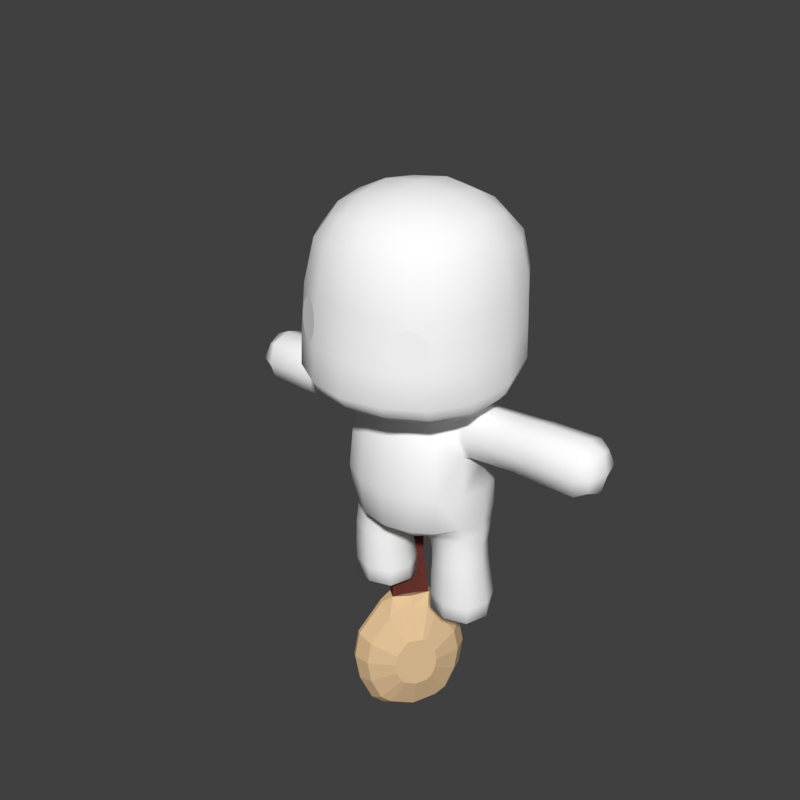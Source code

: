 # Source: townsfolk-3.blend  (saved by Blender 2.79.0; exported with 4.5.12 LTS)
import bpy
from mathutils import Matrix  # noqa: F401  (used for matrix-valued properties, if any)

bpy.ops.wm.read_factory_settings(use_empty=True)
scene = bpy.context.scene
scene.name = 'Scene'

# ---- collections
col_collection_1 = bpy.data.collections.new('Collection 1'); scene.collection.children.link(col_collection_1)

# ---- materials (node trees are filled in below, after node groups)
mat_material_008 = bpy.data.materials.new('Material.008')
mat_material_008.alpha_threshold = 0.0
mat_material_008.use_transparent_shadow = False
mat_material_008.diffuse_color = (0.8, 0.1672, 0.1963, 1.0)
mat_material_008.roughness = 0.5
mat_material_002 = bpy.data.materials.new('Material.002')
mat_material_002.alpha_threshold = 0.0
mat_material_002.use_transparent_shadow = False
mat_material_002.diffuse_color = (0.009883, 0.009195, 0.002366, 1.0)
mat_material_002.roughness = 0.5
mat_material_004 = bpy.data.materials.new('Material.004')
mat_material_004.alpha_threshold = 0.0
mat_material_004.use_transparent_shadow = False
mat_material_004.diffuse_color = (0.1376, 0.03612, 0.02969, 1.0)
mat_material_004.roughness = 0.5
mat_material_007 = bpy.data.materials.new('Material.007')
mat_material_007.alpha_threshold = 0.0
mat_material_007.use_transparent_shadow = False
mat_material_007.diffuse_color = (0.8, 0.5584, 0.3201, 1.0)
mat_material_007.roughness = 0.5
mat_material_006 = bpy.data.materials.new('Material.006')
mat_material_006.alpha_threshold = 0.0
mat_material_006.use_transparent_shadow = False
mat_material_006.diffuse_color = (0.3757, 0.3757, 0.3757, 1.0)
mat_material_006.roughness = 0.5
mat_cutematerial = bpy.data.materials.new('CuteMaterial')
mat_cutematerial.alpha_threshold = 0.0
mat_cutematerial.use_transparent_shadow = False
mat_cutematerial.diffuse_color = (1.0, 1.0, 1.0, 1.0)
mat_cutematerial.roughness = 0.5
mat_cutematerial.specular_intensity = 0.2385
mat_cutematerial.line_color = (0.0, 0.0, 0.0, 1.0)

# ---- material node trees

# ---- world
world_world = bpy.data.worlds.new('World'); scene.world = world_world
world_world.color = (0.05088, 0.05088, 0.05088)
world_world.use_sun_shadow = False
world_world.sun_shadow_jitter_overblur = 0.0
world_world.cycles.sampling_method = 'MANUAL'
world_world.light_settings.ao_factor = 0.2844

# ---- meshes
me_plane_002 = bpy.data.meshes.new('Plane.002')
me_plane_002.from_pydata([(-0.5571, 0.4596, 3.667), (0.6422, 0.4596, 3.667), (-0.5869, 3.666, 3.667), (0.672, 3.666, 3.667), (-0.9575, 2.03, 3.667), (1.043, 2.03, 3.667), (0.04254, 4.335, 3.852), (0.04254, 2.03, 3.852), (-0.7779, 1.131, 3.667), (0.3424, -0.4503, 3.667), (0.9562, 2.848, 3.667), (-0.2722, 3.993, 3.852), (-0.8712, 2.848, 3.667), (-0.2573, -0.4503, 3.667), (0.863, 1.131, 3.667), (0.3573, 3.993, 3.852), (0.04254, 2.848, 3.852), (0.04254, 1.212, 3.852), (-0.4575, 2.03, 3.852), (0.5425, 2.03, 3.852), (0.4527, 1.131, 3.852), (-0.3677, 1.131, 3.852), (-0.4143, 2.848, 3.852), (0.4994, 2.848, 3.852), (-0.1074, -0.4503, 3.852), (0.1925, -0.4503, 3.852), (0.04254, 0.381, 3.852), (0.3976, 0.3402, 3.852), (0.2476, 1.172, 3.852), (-0.3125, 0.3402, 3.852), (-0.1626, 1.172, 3.852), (-0.135, 0.3606, 3.852), (0.22, 0.3606, 3.852), (-0.03242, -0.4503, 3.852), (0.1175, -0.4503, 3.852), (-0.1212, -0.04486, 3.852), (-0.04622, 0.3708, 3.852), (0.2063, -0.04486, 3.852), (0.1313, 0.3708, 3.852), (0.1244, -0.03976, 3.852), (-0.03932, -0.03976, 3.852), (0.04254, -1.662, 3.852), (-0.03242, -1.662, 3.852), (0.1175, -1.662, 3.852), (-0.01271, -0.4487, 3.884), (0.04254, -0.4487, 3.884), (0.04254, -0.1423, 3.884), (0.04254, 0.1641, 3.884), (0.108, 0.1566, 3.884), (0.09779, -0.4487, 3.884), (-0.02289, 0.1566, 3.884), (0.1029, -0.146, 3.884), (-0.0178, -0.146, 3.884), (-0.01271, -1.342, 3.884), (0.04254, -1.342, 3.884), (0.09779, -1.342, 3.884), (2.038, 5.225, -1.52), (0.9684, 3.17, -4.768), (-0.2793, -0.4736, -5.805), (-1.121, -4.003, -4.147), (-1.163, -5.765, -0.5683), (-0.3855, -4.937, 3.256), (-0.1666, -1.884, 4.616), (0.9452, 1.933, 4.286), (2.43, 4.728, 2.419), (0.5669, 1.984, -2.973), (1.238, 3.274, -0.9345), (-0.2163, -0.3032, -3.625), (-0.7447, -2.519, -2.583), (-0.7711, -3.625, -0.3372), (-0.283, -3.105, 2.063), (0.4911, -1.201, 3.495), (1.189, 1.194, 3.287), (1.484, 2.962, 1.538), (-0.7877, 2.395, -2.787), (-0.1162, 3.685, -0.7481), (-1.571, 0.1075, -3.438), (-2.099, -2.108, -2.397), (-2.126, -3.214, -0.1507), (-1.638, -2.694, 2.25), (-0.8636, -0.7908, 3.681), (-0.1656, 1.605, 3.474), (0.1295, 3.373, 1.724), (-1.132, 2.276, -2.442), (-0.5285, 3.435, -0.6101), (-1.836, 0.2202, -3.028), (-2.311, -1.771, -2.092), (-2.334, -2.765, -0.07331), (-1.896, -2.298, 2.084), (-1.2, -0.587, 3.37), (-0.573, 1.566, 3.184), (-0.3077, 3.155, 1.612), (-1.05, 1.633, -1.632), (-0.6351, 2.431, -0.3708), (-1.535, 0.2185, -2.034), (-1.862, -1.151, -1.391), (-1.878, -1.836, -0.001422), (-1.576, -1.514, 1.483), (-1.097, -0.337, 2.368), (-0.6657, 1.145, 2.24), (-0.4832, 2.238, 1.158), (0.231, -3.421, 4.396), (0.3893, 0.02454, 4.451), (2.194, 3.32, 3.812), (0.1041, -2.153, 2.779), (0.8401, -0.003511, 3.391), (1.337, 2.078, 2.413), (-0.3343, -4.021, 2.659), (1.957, 3.845, 1.978), (0.6693, -1.553, 4.515), (1.574, 1.553, 4.246), (1.766, 2.699, 3.112), (1.122, 0.0001256, 4.381), (0.1675, -2.787, 3.587)], [], [(23, 10, 3, 15), (22, 16, 6, 11), (21, 30, 17, 7, 18), (20, 14, 5, 19), (17, 28, 20, 19, 7), (32, 27, 20, 28), (9, 1, 14, 20, 27), (8, 21, 18, 4), (0, 13, 29, 21, 8), (31, 36, 26, 17, 30), (12, 22, 11, 2), (4, 18, 22, 12), (18, 7, 16, 22), (16, 23, 15, 6), (7, 19, 23, 16), (19, 5, 10, 23), (29, 31, 30, 21), (13, 24, 35, 31, 29), (38, 26, 47, 48), (26, 38, 32, 28, 17), (39, 37, 32, 38), (25, 9, 27, 32, 37), (34, 39, 51, 49), (36, 40, 52, 50), (34, 25, 37, 39), (35, 40, 36, 31), (24, 33, 40, 35), (26, 36, 50, 47), (39, 38, 48, 51), (43, 34, 49, 55), (52, 46, 47, 50), (46, 51, 48, 47), (45, 49, 51, 46), (44, 45, 46, 52), (49, 45, 54, 55), (45, 44, 53, 54), (42, 41, 54, 53), (40, 33, 44, 52), (33, 42, 53, 44), (41, 43, 55, 54), (57, 56, 64, 103, 63, 102, 62, 101, 61, 60, 59, 58), (70, 104, 71, 80, 79), (60, 61, 107, 70, 69), (57, 58, 67, 65), (64, 56, 66, 73, 108), (113, 109, 71, 104), (58, 59, 68, 67), (112, 110, 72, 105), (59, 60, 69, 68), (56, 57, 65, 66), (111, 108, 73, 106), (78, 79, 88, 87), (67, 68, 77, 76), (71, 105, 72, 81, 80), (68, 69, 78, 77), (66, 65, 74, 75), (72, 106, 73, 82, 81), (69, 70, 79, 78), (65, 67, 76, 74), (73, 66, 75, 82), (86, 87, 96, 95), (74, 76, 85, 83), (82, 75, 84, 91), (79, 80, 89, 88), (76, 77, 86, 85), (80, 81, 90, 89), (77, 78, 87, 86), (75, 74, 83, 84), (81, 82, 91, 90), (92, 94, 95, 96, 97, 98, 99, 100, 93), (84, 83, 92, 93), (90, 91, 100, 99), (87, 88, 97, 96), (83, 85, 94, 92), (91, 84, 93, 100), (88, 89, 98, 97), (85, 86, 95, 94), (89, 90, 99, 98), (110, 111, 106, 72), (63, 103, 111, 110), (103, 64, 108, 111), (109, 112, 105, 71), (62, 102, 112, 109), (102, 63, 110, 112), (107, 113, 104, 70), (61, 101, 113, 107), (101, 62, 109, 113)])
me_plane_002.polygons.foreach_set('material_index', [0, 0, 0, 0, 0, 0, 0, 0, 0, 0, 0, 0, 0, 0, 0, 0, 0, 0, 0, 0, 0, 0, 0, 0, 0, 0, 0, 0, 0, 0, 0, 0, 0, 0, 0, 0, 0, 0, 0, 0, 1, 1, 1, 1, 1, 1, 1, 1, 1, 1, 1, 1, 1, 1, 1, 1, 1, 1, 1, 1, 1, 1, 1, 1, 1, 1, 1, 1, 1, 1, 1, 1, 1, 1, 1, 1, 1, 1, 1, 1, 1, 1, 1, 1, 1, 1, 1])
me_plane_002.materials.append(mat_material_008)
me_plane_002.materials.append(mat_material_002)
me_plane_002.use_remesh_preserve_volume = False
me_plane_002.use_remesh_preserve_attributes = False
me_plane_002.use_mirror_vertex_groups = False
me_plane_002.update()
me_cube_002 = bpy.data.meshes.new('Cube.002')
me_cube_002.from_pydata([(-1.0, -1.0, -1.0), (-1.0, -1.0, 1.0), (-1.0, 1.0, -1.0), (-1.0, 1.0, 1.0), (1.0, -1.0, -1.0), (1.0, -1.0, 1.0), (1.0, 1.0, -1.0), (1.0, 1.0, 1.0), (3.287, 3.405, -3.923), (63.48, 2.75, -3.923), (3.287, -3.245, -3.923), (63.48, -2.589, -3.923), (-6.069, 0.08042, -3.923), (33.38, 4.734, -3.923), (20.94, 0.08042, -29.4), (33.38, -4.573, -3.923), (22.57, -0.7894, -29.4), (-1.718, 2.407, -3.923), (48.43, 4.329, -3.923), (66.91, -2.246, -3.923), (18.33, -4.234, -3.923), (-1.718, -2.246, -3.923), (18.33, 4.395, -3.923), (66.91, 2.407, -3.923), (48.43, -4.168, -3.923), (24.44, -1.163, -29.4), (30.07, -1.533, -29.4), (46.94, -0.9177, -29.4), (48.23, -0.7894, -29.4), (46.94, 1.079, -29.4), (41.32, 1.669, -29.4), (24.44, 1.324, -29.4), (22.57, 0.9503, -29.4), (71.97, 0.08042, -12.07), (71.97, -1.436, -9.563), (71.97, 1.597, -9.563), (-1.718, 2.407, 0.2032), (95.54, -1.109, -5.378), (95.54, 1.27, -5.378), (114.5, 0.08042, -3.786), (114.5, -1.109, -3.786), (114.5, 1.27, -3.786), (4.827, 2.014, -17.27), (8.987, 2.844, -17.27), (46.51, 3.612, -17.27), (59.02, 2.3, -17.27), (61.88, -1.854, -17.27), (59.02, -2.139, -17.27), (21.5, -3.506, -17.27), (8.987, -2.684, -17.27), (4.827, -1.854, -17.27), (1.21, 0.08042, -17.27), (21.5, 3.667, -17.27), (34.0, 3.948, -17.27), (61.88, 2.014, -17.27), (46.51, -3.451, -17.27), (34.0, -3.788, -17.27), (66.08, 1.341, -17.27), (66.08, 0.08042, -17.27), (66.08, -1.18, -17.27), (30.07, 1.694, -29.4), (35.69, 1.82, -29.4), (48.23, 0.9503, -29.4), (46.94, 0.08042, -29.4), (41.32, -1.508, -29.4), (35.69, -1.659, -29.4), (35.69, -0.7894, -29.4), (35.69, 0.9503, -29.4), (35.69, 0.08042, -29.4), (30.07, 0.08042, -29.4), (41.32, 0.08042, -29.4), (41.32, 0.9503, -29.4), (30.07, 0.9503, -29.4), (30.07, -0.7894, -29.4), (41.32, -0.7894, -29.4), (50.12, 0.6474, -29.4), (50.12, 0.08042, -29.4), (50.12, -0.4865, -29.4), (71.97, 1.597, 0.512), (71.97, 0.08042, 0.512), (71.97, -1.436, 0.512), (95.54, 1.27, -1.899), (95.54, 0.08042, -1.899), (95.54, -1.109, -1.899), (116.0, 1.27, -1.49), (116.0, 0.08042, -1.49), (116.0, -1.109, -1.49), (3.287, 3.405, 0.2032), (48.43, 4.329, 0.2032), (63.48, 2.75, 0.2032), (66.91, -2.246, 0.2032), (63.48, -2.589, 0.2032), (18.33, -4.234, 0.2032), (3.287, -3.245, 0.2032), (-1.718, -2.246, 0.2032), (-6.069, 0.08042, 0.2032), (18.33, 4.395, 0.2032), (33.38, 4.734, 0.2032), (48.43, -4.168, 0.2032), (33.38, -4.573, 0.2032), (66.91, 2.407, 0.2032), (71.97, 1.597, 0.2032), (71.97, 0.08042, 0.2032), (71.97, -1.436, 0.2032), (30.38, 0.8379, -0.5543), (32.01, 1.163, -0.5543), (46.71, 1.464, -0.5543), (51.61, 0.9496, -0.5543), (52.73, -0.6771, -0.5543), (51.61, -0.7888, -0.5543), (36.91, -1.324, -0.5543), (32.01, -1.002, -0.5543), (30.38, -0.6771, -0.5543), (28.97, 0.08042, -0.5543), (36.91, 1.485, -0.5543), (41.81, 1.595, -0.5543), (46.71, -1.303, -0.5543), (41.81, -1.435, -0.5543), (52.73, 0.8379, -0.5543), (54.37, 0.5742, -0.5543), (54.37, 0.08042, -0.5543), (54.37, -0.4133, -0.5543), (30.38, 0.8379, -3.902), (32.01, 1.163, -3.902), (46.71, 1.464, -3.902), (51.61, 0.9496, -3.902), (52.73, -0.6771, -3.902), (51.61, -0.7888, -3.902), (36.91, -1.324, -3.902), (32.01, -1.002, -3.902), (30.38, -0.6771, -3.902), (28.97, 0.08042, -3.902), (36.91, 1.485, -3.902), (41.81, 1.595, -3.902), (46.71, -1.303, -3.902), (41.81, -1.435, -3.902), (52.73, 0.8379, -3.902), (54.37, 0.5742, -3.902), (54.37, 0.08042, -3.902), (54.37, -0.4133, -3.902), (131.2, 0.08042, -30.59), (129.6, 0.08042, -32.88), (129.6, 1.27, -32.88), (129.6, -1.109, -32.88), (131.2, -1.109, -30.59), (131.2, 1.27, -30.59), (119.9, -1.109, 4.277), (131.7, -1.109, -29.81), (119.9, 1.27, 4.277), (119.9, 0.08042, 4.277), (131.7, 1.27, -29.81), (131.7, 0.08042, -29.81), (56.97, 0.08042, -9.802), (21.73, 1.352, -17.68), (24.47, 1.897, -17.68), (49.13, 2.402, -17.68), (57.36, 1.539, -17.68), (59.23, -1.191, -17.68), (57.36, -1.378, -17.68), (32.69, -2.277, -17.68), (24.47, -1.737, -17.68), (21.73, -1.191, -17.68), (19.35, 0.08042, -17.68), (32.69, 2.438, -17.68), (40.91, 2.623, -17.68), (49.13, -2.241, -17.68), (40.91, -2.462, -17.68), (59.23, 1.352, -17.68), (62.0, 0.9091, -17.68), (62.0, 0.08042, -17.68), (62.0, -0.7482, -17.68), (119.4, -1.126, -3.607), (119.4, -1.747, -3.607), (121.0, -1.126, -4.884), (121.0, -1.747, -4.884), (121.4, -1.126, -7.755), (121.4, -1.747, -7.755), (120.3, -1.126, -10.06), (120.3, -1.747, -10.06), (118.6, -1.126, -10.06), (118.6, -1.747, -10.06), (117.5, -1.126, -7.755), (117.5, -1.747, -7.755), (117.9, -1.126, -4.884), (117.9, -1.747, -4.884), (125.9, -1.082, -18.02), (125.9, -1.546, -18.02), (127.0, -1.082, -18.98), (127.0, -1.546, -18.98), (127.3, -1.082, -21.12), (127.3, -1.546, -21.12), (126.5, -1.082, -22.84), (126.5, -1.546, -22.84), (125.2, -1.082, -22.84), (125.2, -1.546, -22.84), (124.4, -1.082, -21.12), (124.4, -1.546, -21.12), (124.7, -1.082, -18.98), (124.7, -1.546, -18.98), (125.9, 1.771, -18.02), (125.9, 1.307, -18.02), (127.0, 1.771, -18.98), (127.0, 1.307, -18.98), (127.3, 1.771, -21.12), (127.3, 1.307, -21.12), (126.5, 1.771, -22.84), (126.5, 1.307, -22.84), (125.2, 1.771, -22.84), (125.2, 1.307, -22.84), (124.4, 1.771, -21.12), (124.4, 1.307, -21.12), (124.7, 1.771, -18.98), (124.7, 1.307, -18.98), (119.4, 1.849, -3.607), (119.4, 1.228, -3.607), (121.0, 1.849, -4.884), (121.0, 1.228, -4.884), (121.4, 1.849, -7.755), (121.4, 1.228, -7.755), (120.3, 1.849, -10.06), (120.3, 1.228, -10.06), (118.6, 1.849, -10.06), (118.6, 1.228, -10.06), (117.5, 1.849, -7.755), (117.5, 1.228, -7.755), (117.9, 1.849, -4.884), (117.9, 1.228, -4.884)], [], [(0, 1, 3, 2), (2, 3, 7, 6), (6, 7, 5, 4), (4, 5, 1, 0), (2, 6, 4, 0), (7, 3, 1, 5), (9, 23, 54, 45), (20, 10, 49, 48), (35, 33, 58, 57), (8, 22, 52, 43), (19, 11, 47, 46), (10, 21, 50, 49), (18, 9, 45, 44), (15, 20, 48, 56), (17, 8, 43, 42), (24, 15, 56, 55), (23, 35, 57, 54), (34, 19, 46, 59), (13, 18, 44, 53), (22, 13, 53, 52), (12, 17, 42, 51), (11, 24, 55, 47), (21, 12, 51, 50), (33, 34, 59, 58), (38, 81, 84, 41), (35, 78, 81, 38), (33, 79, 78, 35), (41, 84, 145, 142), (42, 43, 31, 32), (55, 56, 65, 64), (54, 57, 75, 62), (59, 46, 28, 77), (53, 44, 30, 61), (52, 53, 61, 60), (51, 42, 32, 14), (47, 55, 64, 27), (50, 51, 14, 16), (58, 59, 77, 76), (45, 54, 62, 29), (48, 49, 25, 26), (57, 58, 76, 75), (43, 52, 60, 31), (46, 47, 27, 28), (49, 50, 16, 25), (44, 45, 29, 30), (56, 48, 26, 65), (74, 28, 27, 64), (73, 66, 65, 26), (72, 67, 68, 69), (71, 62, 63, 70), (67, 71, 70, 68), (61, 30, 71, 67), (30, 29, 62, 71), (32, 72, 69, 14), (31, 60, 72, 32), (60, 61, 67, 72), (16, 73, 26, 25), (14, 69, 73, 16), (69, 68, 66, 73), (66, 74, 64, 65), (68, 70, 74, 66), (70, 63, 28, 74), (28, 63, 76, 77), (63, 62, 75, 76), (34, 33, 102, 103), (80, 83, 82, 79), (79, 82, 81, 78), (83, 86, 85, 82), (82, 85, 84, 81), (34, 80, 79, 33), (86, 144, 147, 146), (37, 83, 80, 34), (40, 86, 83, 37), (89, 88, 106, 107), (12, 21, 94, 95), (24, 11, 91, 98), (17, 12, 95, 36), (13, 22, 96, 97), (18, 13, 97, 88), (19, 34, 103, 90), (35, 23, 100, 101), (15, 24, 98, 99), (8, 17, 36, 87), (20, 15, 99, 92), (9, 18, 88, 89), (21, 10, 93, 94), (11, 19, 90, 91), (22, 8, 87, 96), (33, 35, 101, 102), (10, 20, 92, 93), (23, 9, 89, 100), (109, 108, 126, 127), (90, 103, 121, 108), (92, 99, 117, 110), (91, 90, 108, 109), (101, 100, 118, 119), (94, 93, 111, 112), (93, 92, 110, 111), (96, 87, 105, 114), (95, 94, 112, 113), (100, 89, 107, 118), (97, 96, 114, 115), (98, 91, 109, 116), (99, 98, 116, 117), (102, 101, 119, 120), (36, 95, 113, 104), (87, 36, 104, 105), (103, 102, 120, 121), (88, 97, 115, 106), (129, 128, 159, 160), (119, 118, 136, 137), (112, 111, 129, 130), (111, 110, 128, 129), (114, 105, 123, 132), (113, 112, 130, 131), (118, 107, 125, 136), (115, 114, 132, 133), (116, 109, 127, 134), (117, 116, 134, 135), (120, 119, 137, 138), (104, 113, 131, 122), (105, 104, 122, 123), (121, 120, 138, 139), (106, 115, 133, 124), (107, 106, 124, 125), (108, 121, 139, 126), (110, 117, 135, 128), (141, 140, 144, 143), (142, 145, 140, 141), (86, 40, 143, 144), (39, 41, 142, 141), (144, 140, 151, 147), (40, 39, 141, 143), (149, 146, 147, 151), (148, 149, 151, 150), (85, 86, 146, 149), (145, 84, 148, 150), (84, 85, 149, 148), (140, 145, 150, 151), (37, 34, 152, 35, 38, 41, 39, 40), (153, 162, 161, 160, 159, 166, 165, 158, 157, 170, 169, 168, 167, 156, 155, 164, 163, 154), (132, 123, 154, 163), (131, 130, 161, 162), (136, 125, 156, 167), (133, 132, 163, 164), (134, 127, 158, 165), (135, 134, 165, 166), (138, 137, 168, 169), (122, 131, 162, 153), (123, 122, 153, 154), (139, 138, 169, 170), (124, 133, 164, 155), (125, 124, 155, 156), (126, 139, 170, 157), (128, 135, 166, 159), (127, 126, 157, 158), (137, 136, 167, 168), (130, 129, 160, 161), (171, 172, 174, 173), (173, 174, 176, 175), (175, 176, 178, 177), (177, 178, 180, 179), (179, 180, 182, 181), (174, 172, 184, 182, 180, 178, 176), (181, 182, 184, 183), (183, 184, 172, 171), (171, 173, 175, 177, 179, 181, 183), (185, 186, 188, 187), (187, 188, 190, 189), (189, 190, 192, 191), (191, 192, 194, 193), (193, 194, 196, 195), (188, 186, 198, 196, 194, 192, 190), (195, 196, 198, 197), (197, 198, 186, 185), (185, 187, 189, 191, 193, 195, 197), (199, 200, 202, 201), (201, 202, 204, 203), (203, 204, 206, 205), (205, 206, 208, 207), (207, 208, 210, 209), (202, 200, 212, 210, 208, 206, 204), (209, 210, 212, 211), (211, 212, 200, 199), (199, 201, 203, 205, 207, 209, 211), (213, 214, 216, 215), (215, 216, 218, 217), (217, 218, 220, 219), (219, 220, 222, 221), (221, 222, 224, 223), (216, 214, 226, 224, 222, 220, 218), (223, 224, 226, 225), (225, 226, 214, 213), (213, 215, 217, 219, 221, 223, 225)])
me_cube_002.polygons.foreach_set('material_index', [0, 0, 0, 0, 0, 0, 1, 1, 1, 1, 1, 1, 1, 1, 1, 1, 1, 1, 1, 1, 1, 1, 1, 1, 0, 0, 1, 0, 1, 1, 1, 1, 1, 1, 1, 1, 1, 1, 1, 1, 1, 1, 1, 1, 1, 1, 1, 1, 1, 1, 1, 1, 1, 1, 1, 1, 1, 1, 1, 1, 1, 1, 1, 1, 1, 0, 0, 0, 0, 1, 0, 0, 0, 1, 1, 1, 1, 1, 1, 1, 1, 1, 1, 1, 1, 1, 1, 1, 1, 1, 1, 1, 1, 1, 1, 1, 1, 1, 1, 1, 1, 1, 1, 1, 1, 1, 1, 1, 1, 1, 1, 1, 1, 1, 1, 1, 1, 1, 1, 1, 1, 1, 1, 1, 1, 1, 1, 0, 0, 0, 0, 0, 0, 0, 0, 0, 0, 0, 0, 0, 0, 1, 1, 1, 1, 1, 1, 1, 1, 1, 1, 1, 1, 1, 1, 1, 1, 1, 2, 2, 2, 2, 2, 2, 2, 2, 2, 2, 2, 2, 2, 2, 2, 2, 2, 2, 2, 2, 2, 2, 2, 2, 2, 2, 2, 2, 2, 2, 2, 2, 2, 2, 2, 2])
me_cube_002.materials.append(mat_material_004)
me_cube_002.materials.append(mat_material_007)
me_cube_002.materials.append(mat_material_006)
me_cube_002.use_remesh_preserve_volume = False
me_cube_002.use_remesh_preserve_attributes = False
me_cube_002.use_mirror_vertex_groups = False
me_cube_002.update()
me_cube_001 = bpy.data.meshes.new('Cube.001')
me_cube_001.from_pydata([(-0.2257, -0.01271, 0.0004413), (-0.2335, -0.1641, 0.2532), (-0.2296, 0.1303, 0.008302), (-0.3725, -0.01258, 0.008302), (-0.2296, -0.1555, 0.008302), (-0.08668, -0.01258, 0.008302), (-0.2316, -0.1648, 0.3004), (-0.1043, -0.03492, 0.2532), (-0.3627, -0.03492, 0.2532), (-0.2335, 0.09424, 0.2532), (-0.9374, -0.03065, 1.003), (-0.6138, -0.03065, 0.8785), (-0.6138, -0.1556, 1.003), (-0.6138, -0.03065, 1.128), (-0.8452, 0.09728, 1.003), (-0.6138, 0.09431, 1.003), (-0.8452, -0.03065, 1.131), (-0.8452, -0.1586, 1.003), (-0.8452, -0.03065, 0.8756), (-0.5632, 0.09019, 1.003), (-0.5632, -0.03065, 1.124), (-0.5632, -0.03065, 0.8826), (-0.5632, -0.1515, 1.003), (-0.1061, -0.03925, 0.2887), (-0.3571, -0.03924, 0.3129), (-0.2316, 0.08869, 0.3007), (-0.1031, -0.01259, 0.0004413), (-0.2265, 0.1106, 0.0004413), (-0.2265, -0.1357, 0.0004413), (-0.3494, -0.01259, 0.0004413), (-0.1013, -0.03245, 0.2073), (-0.2336, 0.09979, 0.2073), (-0.2336, -0.1647, 0.2073), (-0.3658, -0.03245, 0.2073), (-0.1224, 0.09461, 0.008302), (-0.1224, -0.1198, 0.008302), (-0.3368, -0.1198, 0.008302), (-0.3368, 0.09461, 0.008302), (-0.2327, 0.1274, 0.08925), (-0.3756, -0.01554, 0.08925), (-0.2327, -0.1585, 0.08925), (-0.0898, -0.01554, 0.08925), (-0.1366, -0.1318, 0.2532), (-0.3304, -0.1318, 0.2532), (-0.1366, 0.06195, 0.2532), (-0.3304, 0.06195, 0.2532), (-0.9144, -0.03065, 0.9075), (-0.9144, 0.0653, 1.003), (-0.6138, 0.06307, 0.9098), (-0.9144, -0.1266, 1.003), (-0.6138, -0.1244, 0.9098), (-0.9144, -0.03065, 1.099), (-0.6138, -0.1244, 1.097), (-0.6138, 0.06307, 1.097), (-0.8452, 0.0653, 0.9075), (-0.8452, -0.1266, 0.9075), (-0.8452, -0.1266, 1.099), (-0.8452, 0.0653, 1.099), (-0.6626, 0.09533, 1.003), (-0.6626, -0.03065, 1.129), (-0.6626, -0.1566, 1.003), (-0.6626, -0.03065, 0.8775), (-0.5631, -0.1213, 1.094), (-0.5631, 0.05998, 1.094), (-0.5631, -0.1213, 0.9129), (-0.5631, 0.05998, 0.9129), (-0.09003, -0.02435, 0.3865), (-0.2257, 0.1153, 0.4267), (-0.2218, -0.1609, 0.437), (-0.3495, -0.02669, 0.481), (-0.14, -0.1324, 0.2913), (-0.3257, -0.1351, 0.3098), (-0.1375, 0.05673, 0.2917), (-0.3258, 0.05671, 0.3098), (-0.1363, 0.07854, 0.0004413), (-0.1363, -0.1037, 0.0004413), (-0.3184, -0.1036, 0.0004413), (-0.3184, 0.07836, 0.0004413), (-0.1344, 0.06673, 0.2073), (-0.1344, -0.1317, 0.2073), (-0.3328, -0.1317, 0.2073), (-0.3327, 0.06673, 0.2073), (-0.1255, 0.09165, 0.08925), (-0.1255, -0.1227, 0.08925), (-0.3399, -0.1227, 0.08925), (-0.3399, 0.09165, 0.08925), (-0.8964, 0.04042, 0.9324), (-0.8964, -0.1017, 0.9324), (-0.8964, -0.1017, 1.075), (-0.8964, 0.04042, 1.075), (-0.6626, 0.06384, 0.909), (-0.6626, -0.1251, 0.909), (-0.6626, -0.1251, 1.098), (-0.6626, 0.06384, 1.098), (-0.1222, 0.0832, 0.394), (-0.1224, -0.1322, 0.4065), (-0.3179, 0.081, 0.4785), (-0.3168, -0.1338, 0.4756), (0.0, -0.004091, 0.4023), (0.0, 0.1234, 0.4173), (0.0, -0.1333, 0.4164), (-0.07917, -0.0087, 0.4013), (-0.1123, 0.1102, 0.4242), (-0.1057, -0.1368, 0.4222), (-0.3434, -0.02254, 0.5464), (-0.3538, -0.03877, 0.71), (-0.3219, 0.08057, 0.7252), (-0.3118, 0.09774, 0.5658), (-0.3093, -0.1412, 0.5289), (-0.3238, -0.1544, 0.7131), (0.0, -0.3145, 0.5138), (0.0, -0.3338, 0.7017), (-0.137, -0.3141, 0.7039), (-0.1289, -0.2947, 0.5196), (0.0, 0.2454, 0.7153), (0.0, 0.2703, 0.563), (-0.1317, 0.249, 0.5671), (-0.1385, 0.2244, 0.7177), (0.0, -0.3165, 0.8919), (0.0, -0.2834, 0.9859), (-0.1162, -0.267, 0.9868), (-0.1297, -0.2984, 0.8931), (-0.3474, -0.04552, 0.8646), (-0.2468, 0.07382, 1.007), (-0.3016, 0.07126, 0.8915), (-0.3104, -0.1435, 0.9031), (-0.2696, -0.1528, 0.999), (0.0, 0.1241, 1.093), (-0.08832, 0.1097, 1.096), (0.0, 0.108, 1.116), (0.0, 0.1431, 1.045), (-0.1009, 0.128, 1.049), (-0.07525, 0.09473, 1.117), (0.0, 0.1676, 0.9671), (0.0, 0.2039, 0.8457), (-0.1334, 0.1829, 0.8516), (-0.1171, 0.1499, 0.9719), (-0.1915, -0.02337, 1.119), (-0.1876, 0.03723, 1.115), (-0.2174, -0.02365, 1.11), (-0.1975, -0.0919, 1.113), (-0.1701, -0.0216, 1.124), (-0.159, 0.03006, 1.126), (-0.2216, 0.04877, 1.082), (-0.2214, -0.09917, 1.097), (-0.159, -0.07763, 1.121), (0.0, -0.2103, 1.092), (-0.08653, -0.198, 1.097), (0.0, -0.2514, 1.046), (0.0, -0.171, 1.116), (-0.07238, -0.1608, 1.116), (-0.102, -0.2343, 1.051), (-0.2258, 0.1337, 0.4764), (-0.2087, -0.1798, 0.4726), (-0.1191, 0.2035, 0.4704), (0.0, 0.223, 0.4598), (-0.1185, -0.2294, 0.4622), (0.0, -0.2454, 0.4521), (-0.2541, 0.1669, 0.7224), (-0.2413, 0.188, 0.5701), (-0.2512, -0.255, 0.7081), (-0.2366, -0.2359, 0.5265), (-0.2057, 0.1116, 0.9915), (-0.2443, 0.1321, 0.8682), (-0.2123, -0.2172, 0.9898), (-0.2378, -0.2443, 0.8965), (-0.1272, 0.02409, 1.137), (-0.1367, -0.02013, 1.132), (-0.1272, -0.06851, 1.126), (-0.05175, -0.138, 1.122), (0.0, -0.1466, 1.122), (-0.05118, 0.07942, 1.14), (0.0, 0.08721, 1.14), (-0.133, 0.07216, 1.122), (-0.1542, 0.08051, 1.103), (-0.1795, 0.09132, 1.063), (-0.1259, -0.1271, 1.119), (-0.1496, -0.1517, 1.108), (-0.1767, -0.1793, 1.078), (-0.1993, 0.1677, 0.4922), (-0.1923, -0.2118, 0.4867), (-0.09871, 0.05862, 1.139), (-0.09871, -0.1111, 1.123), (-0.3413, -0.1372, 0.9081), (-0.3059, -0.1507, 0.9996), (-0.2635, -0.1017, 1.095), (-0.2596, -0.02503, 1.11), (-0.2658, 0.04829, 1.084), (-0.2899, 0.07378, 1.008), (-0.3351, 0.06531, 0.8997), (-0.3714, -0.04308, 0.8719), (-0.2267, -0.1577, 0.3687), (-0.1032, -0.03179, 0.3387), (-0.3483, -0.03291, 0.3958), (-0.2286, 0.09671, 0.3639), (-0.135, -0.1283, 0.3496), (-0.3175, -0.1304, 0.3918), (-0.1337, 0.06595, 0.3438), (-0.3181, 0.06489, 0.3932), (-0.1674, 0.09408, 1.996), (-0.1674, -0.2407, 1.996), (-0.1674, -0.4651, 1.825), (-0.185, -0.5053, 1.624), (-0.432, -0.2583, 1.624), (-0.3918, -0.2407, 1.825), (-0.3918, 0.09484, 1.828), (-0.432, 0.1018, 1.673), (-0.1767, 0.3206, 1.287), (-0.185, 0.3415, 1.677), (-0.1674, 0.3181, 1.833), (-0.4311, -0.2586, 1.203), (-0.4311, 0.08513, 1.275), (-0.1767, -0.513, 1.203), (-0.07659, 0.1409, 1.185), (-0.1529, 0.2537, 1.225), (-0.07659, -0.2099, 1.143), (-0.1529, -0.411, 1.151), (-0.1837, 0.04162, 1.172), (-0.1837, -0.1029, 1.146), (-0.3567, -0.2072, 1.151), (-0.3567, 0.06909, 1.209), (0.0, 0.1066, 2.018), (-0.1799, -0.07333, 2.018), (0.0, -0.2532, 2.018), (0.0, -0.4936, 1.835), (0.0, -0.5363, 1.627), (-0.4203, -0.07333, 1.835), (-0.463, -0.07236, 1.634), (0.0, 0.3524, 1.285), (-0.1758, 0.3502, 1.342), (0.0, 0.3729, 1.678), (0.0, 0.3468, 1.841), (-0.4471, -0.2728, 1.256), (-0.4471, 0.09751, 1.33), (-0.4629, -0.0753, 1.229), (-0.1837, -0.5393, 1.256), (0.0, -0.5448, 1.203), (0.0, 0.1522, 1.187), (0.0, 0.2794, 1.224), (0.0, -0.2233, 1.143), (0.0, -0.4365, 1.151), (-0.1971, -0.02728, 1.159), (-0.3822, -0.06113, 1.175), (-0.1726, 0.285, 1.247), (-0.1726, -0.4666, 1.167), (-0.4028, -0.2364, 1.167), (-0.4028, 0.07618, 1.229), (-0.3392, -0.4126, 1.622), (-0.3072, -0.3806, 1.816), (-0.3392, 0.2486, 1.68), (-0.3072, 0.2332, 1.826), (-0.1549, 0.2339, 1.932), (-0.1549, -0.3806, 1.932), (-0.3072, -0.2283, 1.932), (-0.3072, 0.08162, 1.932), (-0.3357, -0.4176, 1.203), (-0.3357, 0.2253, 1.294), (-0.1923, 0.3308, 1.491), (-0.4488, -0.2657, 1.403), (-0.4488, 0.08851, 1.48), (-0.1923, -0.5221, 1.403), (-0.03949, 0.08485, 1.161), (-0.03949, -0.1296, 1.139), (-0.106, -0.06318, 1.142), (-0.106, 0.0272, 1.155), (-0.1435, 0.1026, 1.182), (-0.2803, 0.1772, 1.229), (-0.2803, -0.3346, 1.151), (-0.1435, -0.1698, 1.143), (-0.481, -0.07556, 1.281), (-0.4315, -0.07229, 1.194), (-0.3299, -0.07333, 1.949), (-0.3453, -0.4424, 1.256), (-0.3453, 0.2487, 1.349), (-0.4809, -0.07936, 1.433), (-0.1143, -0.01592, 1.149), (-0.08105, -0.1046, 1.139), (-0.08105, 0.06323, 1.161), (-0.2612, -0.3345, 1.897), (-0.2612, 0.1879, 1.897), (-0.3526, -0.426, 1.403), (-0.3526, 0.2349, 1.497), (-0.3164, 0.1983, 1.253), (-0.3164, -0.3803, 1.167), (0.0, -0.07333, 2.041), (0.0, 0.384, 1.339), (0.0, -0.578, 1.256), (0.0, 0.3141, 1.244), (0.0, -0.4953, 1.167), (0.0, 0.2566, 1.949), (0.0, -0.4033, 1.949), (0.0, 0.3628, 1.488), (0.0, -0.5542, 1.403), (0.0, 0.08848, 1.162), (0.0, -0.1379, 1.139), (0.0, 0.07874, 1.155), (-0.04077, 0.07479, 1.153), (-0.08407, 0.05462, 1.153), (-0.11, 0.02103, 1.148), (-0.1186, -0.01905, 1.141), (-0.1099, -0.06376, 1.134), (-0.08399, -0.1029, 1.131), (-0.04072, -0.1264, 1.13), (0.0, -0.1343, 1.13), (-0.2638, -0.4616, 1.587), (-0.303, -0.4391, 1.575), (-0.3327, -0.4244, 1.542), (-0.345, -0.4214, 1.497), (-0.3366, -0.4309, 1.452), (-0.3097, -0.4503, 1.419), (-0.2715, -0.4744, 1.407), (-0.2323, -0.4969, 1.419), (-0.2026, -0.5116, 1.452), (-0.1903, -0.5146, 1.497), (-0.1987, -0.5051, 1.542), (-0.2256, -0.4857, 1.575), (-0.2677, -0.468, 1.497), (-0.2677, -0.468, 1.497), (-0.2677, -0.468, 1.497), (-0.2677, -0.468, 1.497), (-0.2677, -0.468, 1.497), (-0.2677, -0.468, 1.497), (-0.2677, -0.468, 1.497), (-0.2677, -0.468, 1.497), (-0.2677, -0.468, 1.497), (-0.2677, -0.468, 1.497), (-0.2677, -0.468, 1.497), (-0.2677, -0.468, 1.497)], [], [(0, 27, 74, 26), (0, 26, 75, 28), (0, 28, 76, 29), (0, 29, 77, 27), (1, 43, 80, 32), (1, 32, 79, 42), (6, 71, 43, 1), (24, 8, 43, 71), (83, 41, 30, 79), (83, 79, 32, 40), (84, 40, 32, 80), (84, 80, 33, 39), (85, 39, 33, 81), (82, 38, 31, 78), (2, 38, 82, 34), (2, 34, 74, 27), (2, 27, 77, 37), (2, 37, 85, 38), (85, 81, 31, 38), (3, 29, 76, 36), (3, 36, 84, 39), (3, 39, 85, 37), (3, 37, 77, 29), (4, 28, 75, 35), (4, 35, 83, 40), (4, 40, 84, 36), (4, 36, 76, 28), (5, 26, 74, 34), (5, 34, 82, 41), (5, 41, 83, 35), (5, 35, 75, 26), (191, 195, 95, 68), (191, 68, 97, 196), (7, 42, 79, 30), (7, 30, 78, 44), (23, 70, 42, 7), (25, 72, 44, 9), (8, 45, 81, 33), (8, 33, 80, 43), (24, 73, 45, 8), (82, 78, 30, 41), (9, 44, 78, 31), (9, 31, 81, 45), (6, 1, 42, 70), (25, 9, 45, 73), (10, 47, 86, 46), (10, 46, 87, 49), (10, 49, 88, 51), (10, 51, 89, 47), (65, 189, 190, 21), (11, 61, 90, 48), (21, 64, 50, 11), (19, 65, 48, 15), (11, 50, 91, 61), (12, 60, 91, 50), (22, 62, 52, 12), (20, 13, 52, 62), (12, 52, 92, 60), (13, 59, 92, 52), (20, 63, 53, 13), (13, 53, 93, 59), (14, 58, 90, 54), (14, 54, 86, 47), (14, 47, 89, 57), (14, 57, 93, 58), (19, 15, 53, 63), (15, 48, 90, 58), (15, 58, 93, 53), (22, 12, 50, 64), (16, 51, 88, 56), (16, 56, 92, 59), (16, 59, 93, 57), (16, 57, 89, 51), (17, 49, 87, 55), (17, 55, 91, 60), (17, 60, 92, 56), (17, 56, 88, 49), (18, 46, 86, 54), (18, 54, 90, 61), (18, 61, 91, 55), (18, 55, 87, 46), (20, 186, 187, 63), (22, 184, 185, 62), (62, 185, 186, 20), (21, 190, 183, 64), (63, 187, 188, 19), (19, 188, 189, 65), (192, 197, 94, 66), (192, 66, 95, 195), (193, 196, 97, 69), (193, 69, 96, 198), (194, 198, 96, 67), (194, 67, 94, 197), (98, 101, 102, 99), (99, 102, 154, 155), (102, 152, 179, 154), (98, 100, 103, 101), (100, 157, 156, 103), (103, 156, 180, 153), (158, 159, 107, 106), (108, 109, 105, 104), (122, 105, 109, 125), (122, 124, 106, 105), (107, 159, 179, 152), (160, 109, 108, 161), (112, 113, 110, 111), (108, 153, 180, 161), (125, 109, 160, 165), (106, 107, 104, 105), (160, 161, 113, 112), (116, 117, 114, 115), (124, 163, 158, 106), (118, 121, 112, 111), (110, 113, 156, 157), (113, 161, 180, 156), (158, 117, 116, 159), (115, 155, 154, 116), (116, 154, 179, 159), (121, 165, 160, 112), (134, 114, 117, 135), (164, 165, 121, 120), (120, 121, 118, 119), (148, 151, 120, 119), (162, 163, 124, 123), (164, 126, 125, 165), (135, 136, 133, 134), (144, 126, 164, 178), (151, 178, 164, 120), (127, 130, 131, 128), (128, 131, 175, 174), (143, 175, 162, 123), (133, 136, 131, 130), (127, 128, 132, 129), (129, 132, 171, 172), (128, 174, 173, 132), (132, 173, 181, 171), (162, 136, 135, 163), (137, 141, 142, 138), (138, 142, 173, 174), (141, 167, 166, 142), (142, 166, 181, 173), (137, 138, 143, 139), (138, 174, 175, 143), (137, 139, 144, 140), (140, 144, 178, 177), (137, 140, 145, 141), (141, 145, 168, 167), (140, 177, 176, 145), (145, 176, 182, 168), (146, 149, 150, 147), (147, 150, 176, 177), (149, 170, 169, 150), (150, 169, 182, 176), (146, 147, 151, 148), (147, 177, 178, 151), (136, 162, 175, 131), (183, 125, 126, 184), (184, 126, 144, 185), (185, 144, 139, 186), (186, 139, 143, 187), (187, 143, 123, 188), (188, 123, 124, 189), (189, 124, 122, 190), (190, 122, 125, 183), (64, 183, 184, 22), (21, 11, 48, 65), (23, 7, 44, 72), (67, 96, 107, 152), (96, 69, 104, 107), (69, 97, 108, 104), (97, 68, 153, 108), (68, 95, 103, 153), (95, 66, 101, 103), (66, 94, 102, 101), (94, 67, 152, 102), (135, 117, 158, 163), (25, 194, 197, 72), (25, 73, 198, 194), (24, 193, 198, 73), (24, 71, 196, 193), (23, 192, 195, 70), (23, 72, 197, 192), (6, 191, 196, 71), (6, 70, 195, 191), (199, 222, 284, 221), (199, 221, 289, 251), (199, 251, 279, 254), (199, 254, 271, 222), (200, 223, 284, 222), (200, 222, 271, 253), (200, 253, 278, 252), (200, 252, 290, 223), (202, 201, 248, 247), (201, 224, 290, 252), (201, 252, 278, 248), (204, 226, 227, 203), (202, 247, 280, 260), (202, 260, 292, 225), (204, 203, 247, 248), (203, 227, 274, 258), (203, 258, 280, 247), (206, 227, 226, 205), (204, 248, 278, 253), (204, 253, 271, 226), (206, 205, 250, 249), (205, 226, 271, 254), (205, 254, 279, 250), (209, 231, 230, 208), (206, 249, 281, 259), (206, 259, 274, 227), (207, 229, 285, 228), (207, 228, 287, 243), (207, 243, 282, 256), (207, 256, 273, 229), (272, 280, 258, 232), (229, 257, 291, 285), (209, 208, 249, 250), (208, 230, 291, 257), (208, 257, 281, 249), (209, 250, 279, 251), (209, 251, 289, 231), (210, 232, 269, 234), (210, 234, 270, 245), (210, 245, 283, 255), (210, 255, 272, 232), (269, 274, 259, 233), (232, 258, 274, 269), (273, 233, 259, 281), (286, 292, 260, 235), (211, 234, 269, 233), (211, 233, 273, 256), (211, 256, 282, 246), (211, 246, 270, 234), (272, 235, 260, 280), (212, 236, 286, 235), (212, 235, 272, 255), (212, 255, 283, 244), (212, 244, 288, 236), (214, 213, 265, 266), (213, 237, 293, 261), (213, 261, 277, 265), (216, 215, 239, 240), (214, 266, 282, 243), (214, 243, 287, 238), (216, 267, 268, 215), (219, 242, 241, 218), (215, 268, 276, 262), (215, 262, 294, 239), (216, 240, 288, 244), (216, 244, 283, 267), (220, 266, 265, 217), (217, 265, 277, 264), (217, 264, 275, 241), (219, 218, 268, 267), (218, 241, 275, 263), (218, 263, 276, 268), (220, 217, 241, 242), (219, 267, 283, 245), (219, 245, 270, 242), (220, 242, 270, 246), (220, 246, 282, 266), (293, 295, 296, 261), (295, 172, 171, 296), (261, 296, 297, 277), (296, 171, 181, 297), (277, 297, 298, 264), (297, 181, 166, 298), (264, 298, 299, 275), (298, 166, 167, 299), (275, 299, 300, 263), (299, 167, 168, 300), (263, 300, 301, 276), (300, 168, 182, 301), (276, 301, 302, 262), (301, 182, 169, 302), (262, 302, 303, 294), (302, 169, 170, 303), (214, 238, 237, 213), (273, 281, 257, 229), (202, 225, 224, 201), (307, 308, 320, 319), (314, 315, 327, 326), (304, 305, 317, 316), (311, 312, 324, 323), (308, 309, 321, 320), (315, 304, 316, 327), (305, 306, 318, 317), (312, 313, 325, 324), (309, 310, 322, 321), (306, 307, 319, 318), (313, 314, 326, 325), (310, 311, 323, 322)])
me_cube_001.polygons.foreach_set('use_smooth', [True] * 292)
_uv = me_cube_001.uv_layers.new(name='UVMap')
_uv.uv.foreach_set('vector', [0.8929, 0.3311, 0.8917, 0.2836, 0.9267, 0.2952, 0.9401, 0.3301, 0.8929, 0.3311, 0.9401, 0.3301, 0.9281, 0.3655, 0.8936, 0.3785, 0.8929, 0.3311, 0.8936, 0.3785, 0.8578, 0.3669, 0.8451, 0.332, 0.8929, 0.3311, 0.8451, 0.332, 0.8564, 0.2966, 0.8917, 0.2836, 0.7696, 0.563, 0.7242, 0.563, 0.7242, 0.543, 0.7696, 0.543, 0.7696, 0.563, 0.7696, 0.543, 0.8216, 0.543, 0.8216, 0.563, 0.7696, 0.5838, 0.7242, 0.5838, 0.7242, 0.563, 0.7696, 0.563, 0.6746, 0.5838, 0.6746, 0.563, 0.7242, 0.563, 0.7242, 0.5838, 0.8216, 0.491, 0.8712, 0.491, 0.8712, 0.543, 0.8216, 0.543, 0.8216, 0.491, 0.8216, 0.543, 0.7696, 0.543, 0.7696, 0.491, 0.7242, 0.491, 0.7696, 0.491, 0.7696, 0.543, 0.7242, 0.543, 0.7242, 0.491, 0.7242, 0.543, 0.6746, 0.543, 0.6746, 0.491, 0.6259, 0.491, 0.6746, 0.491, 0.6746, 0.543, 0.6259, 0.543, 0.9199, 0.491, 0.972, 0.491, 0.972, 0.543, 0.9199, 0.543, 0.972, 0.4558, 0.972, 0.491, 0.9199, 0.491, 0.9199, 0.4558, 0.89, 0.2665, 0.9387, 0.2818, 0.9267, 0.2952, 0.8917, 0.2836, 0.89, 0.2665, 0.8917, 0.2836, 0.8564, 0.2966, 0.8419, 0.2836, 0.5805, 0.4558, 0.6259, 0.4558, 0.6259, 0.491, 0.5805, 0.491, 0.6259, 0.491, 0.6259, 0.543, 0.5805, 0.543, 0.5805, 0.491, 0.8266, 0.3323, 0.8451, 0.332, 0.8578, 0.3669, 0.8438, 0.3805, 0.6746, 0.4558, 0.7242, 0.4558, 0.7242, 0.491, 0.6746, 0.491, 0.6746, 0.4558, 0.6746, 0.491, 0.6259, 0.491, 0.6259, 0.4558, 0.8266, 0.3323, 0.8419, 0.2836, 0.8564, 0.2966, 0.8451, 0.332, 0.8926, 0.3956, 0.8936, 0.3785, 0.9281, 0.3655, 0.9406, 0.3784, 0.7696, 0.4558, 0.8216, 0.4558, 0.8216, 0.491, 0.7696, 0.491, 0.7696, 0.4558, 0.7696, 0.491, 0.7242, 0.491, 0.7242, 0.4558, 0.8926, 0.3956, 0.8438, 0.3805, 0.8578, 0.3669, 0.8936, 0.3785, 0.9558, 0.3298, 0.9401, 0.3301, 0.9267, 0.2952, 0.9387, 0.2818, 0.8712, 0.4558, 0.9199, 0.4558, 0.9199, 0.491, 0.8712, 0.491, 0.8712, 0.4558, 0.8712, 0.491, 0.8216, 0.491, 0.8216, 0.4558, 0.9558, 0.3298, 0.9406, 0.3784, 0.9281, 0.3655, 0.9401, 0.3301, 0.7696, 0.6133, 0.8216, 0.6133, 0.8216, 0.6434, 0.7696, 0.6434, 0.7696, 0.6133, 0.7696, 0.6434, 0.7242, 0.6434, 0.7242, 0.6133, 0.8712, 0.563, 0.8216, 0.563, 0.8216, 0.543, 0.8712, 0.543, 0.8712, 0.563, 0.8712, 0.543, 0.9199, 0.543, 0.9199, 0.563, 0.8712, 0.5838, 0.8216, 0.5838, 0.8216, 0.563, 0.8712, 0.563, 0.972, 0.5838, 0.9199, 0.5838, 0.9199, 0.563, 0.972, 0.563, 0.6746, 0.563, 0.6259, 0.563, 0.6259, 0.543, 0.6746, 0.543, 0.6746, 0.563, 0.6746, 0.543, 0.7242, 0.543, 0.7242, 0.563, 0.6746, 0.5838, 0.6259, 0.5838, 0.6259, 0.563, 0.6746, 0.563, 0.9199, 0.491, 0.9199, 0.543, 0.8712, 0.543, 0.8712, 0.491, 0.972, 0.563, 0.9199, 0.563, 0.9199, 0.543, 0.972, 0.543, 0.5805, 0.563, 0.5805, 0.543, 0.6259, 0.543, 0.6259, 0.563, 0.7696, 0.5838, 0.7696, 0.563, 0.8216, 0.563, 0.8216, 0.5838, 0.5805, 0.5838, 0.5805, 0.563, 0.6259, 0.563, 0.6259, 0.5838, 0.8883, 0.161, 0.9243, 0.1603, 0.9198, 0.1914, 0.889, 0.1969, 0.8883, 0.161, 0.889, 0.1969, 0.8579, 0.1925, 0.8524, 0.1616, 0.8883, 0.161, 0.8524, 0.1616, 0.8568, 0.1306, 0.8877, 0.125, 0.8883, 0.161, 0.8877, 0.125, 0.9187, 0.1294, 0.9243, 0.1603, 0.7103, 0.9551, 0.6178, 0.9551, 0.6178, 0.9131, 0.7103, 0.9131, 0.7321, 0.9131, 0.7531, 0.9131, 0.7531, 0.9551, 0.7321, 0.9551, 0.7103, 0.9131, 0.7103, 0.8704, 0.7321, 0.8704, 0.7321, 0.9131, 0.7103, 0.9935, 0.7103, 0.9551, 0.7321, 0.9551, 0.7321, 0.9935, 0.7321, 0.9131, 0.7321, 0.8704, 0.7531, 0.8704, 0.7531, 0.9131, 0.7321, 0.8319, 0.7531, 0.8319, 0.7531, 0.8704, 0.7321, 0.8704, 0.7103, 0.8319, 0.7103, 0.7968, 0.7321, 0.7968, 0.7321, 0.8319, 0.7103, 0.754, 0.7321, 0.754, 0.7321, 0.7968, 0.7103, 0.7968, 0.7321, 0.8319, 0.7321, 0.7968, 0.7531, 0.7968, 0.7531, 0.8319, 0.7321, 0.754, 0.7531, 0.754, 0.7531, 0.7968, 0.7321, 0.7968, 0.7103, 0.754, 0.7103, 0.7121, 0.7321, 0.7121, 0.7321, 0.754, 0.7321, 0.754, 0.7321, 0.7121, 0.7531, 0.7121, 0.7531, 0.754, 0.8314, 0.9935, 0.7531, 0.9935, 0.7531, 0.9551, 0.8314, 0.9551, 0.9616, 0.1596, 0.9424, 0.2131, 0.9198, 0.1914, 0.9243, 0.1603, 0.9616, 0.1596, 0.9243, 0.1603, 0.9187, 0.1294, 0.9405, 0.1069, 0.8314, 0.6769, 0.8314, 0.7121, 0.7531, 0.7121, 0.7531, 0.6769, 0.7103, 0.6769, 0.7321, 0.6769, 0.7321, 0.7121, 0.7103, 0.7121, 0.7321, 0.9935, 0.7321, 0.9551, 0.7531, 0.9551, 0.7531, 0.9935, 0.7321, 0.6769, 0.7531, 0.6769, 0.7531, 0.7121, 0.7321, 0.7121, 0.7103, 0.8319, 0.7321, 0.8319, 0.7321, 0.8704, 0.7103, 0.8704, 0.887, 0.08763, 0.8877, 0.125, 0.8568, 0.1306, 0.8342, 0.1088, 0.8314, 0.754, 0.8314, 0.7968, 0.7531, 0.7968, 0.7531, 0.754, 0.8314, 0.754, 0.7531, 0.754, 0.7531, 0.7121, 0.8314, 0.7121, 0.887, 0.08763, 0.9405, 0.1069, 0.9187, 0.1294, 0.8877, 0.125, 0.815, 0.1623, 0.8524, 0.1616, 0.8579, 0.1925, 0.8361, 0.2151, 0.8314, 0.8319, 0.8314, 0.8704, 0.7531, 0.8704, 0.7531, 0.8319, 0.8314, 0.8319, 0.7531, 0.8319, 0.7531, 0.7968, 0.8314, 0.7968, 0.815, 0.1623, 0.8342, 0.1088, 0.8568, 0.1306, 0.8524, 0.1616, 0.8897, 0.2343, 0.889, 0.1969, 0.9198, 0.1914, 0.9424, 0.2131, 0.8314, 0.9131, 0.8314, 0.9551, 0.7531, 0.9551, 0.7531, 0.9131, 0.8314, 0.9131, 0.7531, 0.9131, 0.7531, 0.8704, 0.8314, 0.8704, 0.8897, 0.2343, 0.8361, 0.2151, 0.8579, 0.1925, 0.889, 0.1969, 0.7103, 0.754, 0.6178, 0.754, 0.6178, 0.7121, 0.7103, 0.7121, 0.7103, 0.8319, 0.6178, 0.8319, 0.6178, 0.7968, 0.7103, 0.7968, 0.7103, 0.7968, 0.6178, 0.7968, 0.6178, 0.754, 0.7103, 0.754, 0.7103, 0.9131, 0.6178, 0.9131, 0.6178, 0.8704, 0.7103, 0.8704, 0.7103, 0.7121, 0.6178, 0.7121, 0.6178, 0.6769, 0.7103, 0.6769, 0.7103, 0.9935, 0.6178, 0.9935, 0.6178, 0.9551, 0.7103, 0.9551, 0.8712, 0.6133, 0.9199, 0.6133, 0.9199, 0.6434, 0.8712, 0.6434, 0.8712, 0.6133, 0.8712, 0.6434, 0.8216, 0.6434, 0.8216, 0.6133, 0.6746, 0.6133, 0.7242, 0.6133, 0.7242, 0.6434, 0.6746, 0.6434, 0.6746, 0.6133, 0.6746, 0.6434, 0.6259, 0.6434, 0.6259, 0.6133, 0.5805, 0.6133, 0.6259, 0.6133, 0.6259, 0.6434, 0.5805, 0.6434, 0.972, 0.6133, 0.972, 0.6434, 0.9199, 0.6434, 0.9199, 0.6133, 0.101, 0.4488, 0.1389, 0.4651, 0.1261, 0.5291, 0.07101, 0.5083, 0.07101, 0.5083, 0.1261, 0.5291, 0.09969, 0.5781, 0.04778, 0.5599, 0.1261, 0.5291, 0.169, 0.5784, 0.1424, 0.5916, 0.09969, 0.5781, 0.4581, 0.4488, 0.4853, 0.511, 0.4356, 0.5351, 0.4212, 0.4675, 0.4853, 0.511, 0.5095, 0.5674, 0.4568, 0.5853, 0.4356, 0.5351, 0.4356, 0.5351, 0.4568, 0.5853, 0.4124, 0.6019, 0.3911, 0.5808, 0.167, 0.7014, 0.1567, 0.6391, 0.2143, 0.628, 0.2261, 0.7018, 0.3436, 0.6194, 0.3385, 0.7057, 0.2824, 0.7019, 0.2791, 0.623, 0.278, 0.7821, 0.2824, 0.7019, 0.3385, 0.7057, 0.3317, 0.8049, 0.278, 0.7821, 0.2119, 0.7904, 0.2261, 0.7018, 0.2824, 0.7019, 0.2143, 0.628, 0.1567, 0.6391, 0.1424, 0.5916, 0.169, 0.5784, 0.3986, 0.7073, 0.3385, 0.7057, 0.3436, 0.6194, 0.3992, 0.6397, 0.4641, 0.707, 0.4668, 0.6358, 0.5235, 0.6143, 0.533, 0.708, 0.3436, 0.6194, 0.3911, 0.5808, 0.4124, 0.6019, 0.3992, 0.6397, 0.3317, 0.8049, 0.3385, 0.7057, 0.3986, 0.7073, 0.3905, 0.7838, 0.2261, 0.7018, 0.2143, 0.628, 0.2791, 0.623, 0.2824, 0.7019, 0.3986, 0.7073, 0.3992, 0.6397, 0.4668, 0.6358, 0.4641, 0.707, 0.09266, 0.6342, 0.09961, 0.6995, 0.02974, 0.6991, 0.03423, 0.6168, 0.2119, 0.7904, 0.1683, 0.7702, 0.167, 0.7014, 0.2261, 0.7018, 0.5177, 0.8151, 0.4591, 0.7846, 0.4641, 0.707, 0.533, 0.708, 0.5235, 0.6143, 0.4668, 0.6358, 0.4568, 0.5853, 0.5095, 0.5674, 0.4668, 0.6358, 0.3992, 0.6397, 0.4124, 0.6019, 0.4568, 0.5853, 0.167, 0.7014, 0.09961, 0.6995, 0.09266, 0.6342, 0.1567, 0.6391, 0.03423, 0.6168, 0.04778, 0.5599, 0.09969, 0.5781, 0.09266, 0.6342, 0.09266, 0.6342, 0.09969, 0.5781, 0.1424, 0.5916, 0.1567, 0.6391, 0.4591, 0.7846, 0.3905, 0.7838, 0.3986, 0.7073, 0.4641, 0.707, 0.03705, 0.7834, 0.02974, 0.6991, 0.09961, 0.6995, 0.1006, 0.7663, 0.3956, 0.832, 0.3905, 0.7838, 0.4591, 0.7846, 0.4524, 0.8326, 0.4524, 0.8326, 0.4591, 0.7846, 0.5177, 0.8151, 0.5053, 0.8655, 0.4948, 0.8993, 0.4462, 0.869, 0.4524, 0.8326, 0.5053, 0.8655, 0.152, 0.8301, 0.1683, 0.7702, 0.2119, 0.7904, 0.1854, 0.852, 0.3956, 0.832, 0.3505, 0.8569, 0.3317, 0.8049, 0.3905, 0.7838, 0.1006, 0.7663, 0.1008, 0.8245, 0.04346, 0.8418, 0.03705, 0.7834, 0.3539, 0.9206, 0.3505, 0.8569, 0.3956, 0.832, 0.395, 0.8791, 0.4462, 0.869, 0.395, 0.8791, 0.3956, 0.832, 0.4524, 0.8326, 0.05241, 0.917, 0.0492, 0.8902, 0.09677, 0.8668, 0.09693, 0.8965, 0.09693, 0.8965, 0.09677, 0.8668, 0.1446, 0.8702, 0.1369, 0.8941, 0.1805, 0.8947, 0.1446, 0.8702, 0.152, 0.8301, 0.1854, 0.852, 0.04346, 0.8418, 0.1008, 0.8245, 0.09677, 0.8668, 0.0492, 0.8902, 0.05241, 0.917, 0.09693, 0.8965, 0.09454, 0.9208, 0.05466, 0.936, 0.05466, 0.936, 0.09454, 0.9208, 0.08255, 0.9412, 0.05504, 0.9474, 0.09693, 0.8965, 0.1369, 0.8941, 0.128, 0.9199, 0.09454, 0.9208, 0.09454, 0.9208, 0.128, 0.9199, 0.1149, 0.947, 0.08255, 0.9412, 0.152, 0.8301, 0.1008, 0.8245, 0.1006, 0.7663, 0.1683, 0.7702, 0.2045, 0.9303, 0.1884, 0.9468, 0.1587, 0.9288, 0.1702, 0.9089, 0.1702, 0.9089, 0.1587, 0.9288, 0.128, 0.9199, 0.1369, 0.8941, 0.1884, 0.9468, 0.1716, 0.9672, 0.147, 0.9518, 0.1587, 0.9288, 0.1587, 0.9288, 0.147, 0.9518, 0.1149, 0.947, 0.128, 0.9199, 0.2045, 0.9303, 0.1702, 0.9089, 0.1805, 0.8947, 0.2062, 0.9266, 0.1702, 0.9089, 0.1369, 0.8941, 0.1446, 0.8702, 0.1805, 0.8947, 0.3323, 0.9551, 0.329, 0.9527, 0.3539, 0.9206, 0.3654, 0.9301, 0.3654, 0.9301, 0.3539, 0.9206, 0.395, 0.8791, 0.3998, 0.9015, 0.3323, 0.9551, 0.3654, 0.9301, 0.3721, 0.9496, 0.3476, 0.9721, 0.3476, 0.9721, 0.3721, 0.9496, 0.3844, 0.9697, 0.3661, 0.9915, 0.3654, 0.9301, 0.3998, 0.9015, 0.4045, 0.9309, 0.3721, 0.9496, 0.3721, 0.9496, 0.4045, 0.9309, 0.413, 0.9571, 0.3844, 0.9697, 0.4879, 0.9195, 0.4745, 0.9526, 0.4393, 0.9291, 0.4436, 0.8972, 0.4436, 0.8972, 0.4393, 0.9291, 0.4045, 0.9309, 0.3998, 0.9015, 0.4745, 0.9526, 0.4682, 0.9701, 0.4443, 0.9575, 0.4393, 0.9291, 0.4393, 0.9291, 0.4443, 0.9575, 0.413, 0.9571, 0.4045, 0.9309, 0.4879, 0.9195, 0.4436, 0.8972, 0.4462, 0.869, 0.4948, 0.8993, 0.4436, 0.8972, 0.3998, 0.9015, 0.395, 0.8791, 0.4462, 0.869, 0.1008, 0.8245, 0.152, 0.8301, 0.1446, 0.8702, 0.09677, 0.8668, 0.6178, 0.8704, 0.5805, 0.8704, 0.5805, 0.8319, 0.6178, 0.8319, 0.6178, 0.8319, 0.5805, 0.8319, 0.5805, 0.7968, 0.6178, 0.7968, 0.6178, 0.7968, 0.5805, 0.7968, 0.5805, 0.754, 0.6178, 0.754, 0.6178, 0.754, 0.5805, 0.754, 0.5805, 0.7121, 0.6178, 0.7121, 0.6178, 0.7121, 0.5805, 0.7121, 0.5805, 0.6769, 0.6178, 0.6769, 0.6178, 0.9935, 0.5805, 0.9935, 0.5805, 0.9551, 0.6178, 0.9551, 0.6178, 0.9551, 0.5805, 0.9551, 0.5805, 0.9131, 0.6178, 0.9131, 0.6178, 0.9131, 0.5805, 0.9131, 0.5805, 0.8704, 0.6178, 0.8704, 0.7103, 0.8704, 0.6178, 0.8704, 0.6178, 0.8319, 0.7103, 0.8319, 0.7103, 0.9131, 0.7321, 0.9131, 0.7321, 0.9551, 0.7103, 0.9551, 0.8712, 0.5838, 0.8712, 0.563, 0.9199, 0.563, 0.9199, 0.5838, 0.5805, 0.6434, 0.6259, 0.6434, 0.6259, 0.664, 0.5805, 0.664, 0.6259, 0.6434, 0.6746, 0.6434, 0.6746, 0.664, 0.6259, 0.664, 0.6746, 0.6434, 0.7242, 0.6434, 0.7242, 0.664, 0.6746, 0.664, 0.7242, 0.6434, 0.7696, 0.6434, 0.7696, 0.664, 0.7242, 0.664, 0.7696, 0.6434, 0.8216, 0.6434, 0.8216, 0.664, 0.7696, 0.664, 0.8216, 0.6434, 0.8712, 0.6434, 0.8712, 0.664, 0.8216, 0.664, 0.8712, 0.6434, 0.9199, 0.6434, 0.9199, 0.664, 0.8712, 0.664, 0.9199, 0.6434, 0.972, 0.6434, 0.972, 0.664, 0.9199, 0.664, 0.1006, 0.7663, 0.09961, 0.6995, 0.167, 0.7014, 0.1683, 0.7702, 0.972, 0.5838, 0.972, 0.6133, 0.9199, 0.6133, 0.9199, 0.5838, 0.5805, 0.5838, 0.6259, 0.5838, 0.6259, 0.6133, 0.5805, 0.6133, 0.6746, 0.5838, 0.6746, 0.6133, 0.6259, 0.6133, 0.6259, 0.5838, 0.6746, 0.5838, 0.7242, 0.5838, 0.7242, 0.6133, 0.6746, 0.6133, 0.8712, 0.5838, 0.8712, 0.6133, 0.8216, 0.6133, 0.8216, 0.5838, 0.8712, 0.5838, 0.9199, 0.5838, 0.9199, 0.6133, 0.8712, 0.6133, 0.7696, 0.5838, 0.7696, 0.6133, 0.7242, 0.6133, 0.7242, 0.5838, 0.7696, 0.5838, 0.8216, 0.5838, 0.8216, 0.6133, 0.7696, 0.6133, 0.7038, 0.2955, 0.7038, 0.2282, 0.7678, 0.2282, 0.7678, 0.2955, 0.7038, 0.2955, 0.7678, 0.2955, 0.7678, 0.363, 0.7038, 0.363, 0.7038, 0.2955, 0.7038, 0.363, 0.6454, 0.363, 0.6454, 0.2955, 0.7038, 0.2955, 0.6454, 0.2955, 0.6454, 0.2282, 0.7038, 0.2282, 0.7038, 0.1596, 0.7678, 0.1596, 0.7678, 0.2282, 0.7038, 0.2282, 0.7038, 0.1596, 0.7038, 0.2282, 0.6454, 0.2282, 0.6454, 0.1596, 0.7038, 0.1596, 0.6454, 0.1596, 0.6454, 0.08637, 0.7038, 0.08637, 0.7038, 0.1596, 0.7038, 0.08637, 0.7678, 0.08637, 0.7678, 0.1596, 0.4911, 0.3564, 0.4911, 0.4386, 0.4212, 0.4386, 0.4212, 0.3564, 0.7038, 0.006459, 0.7678, 0.006459, 0.7678, 0.08637, 0.7038, 0.08637, 0.7038, 0.006459, 0.7038, 0.08637, 0.6454, 0.08637, 0.6129, 0.04641, 0.3502, 0.4386, 0.2836, 0.4386, 0.2836, 0.3564, 0.3502, 0.3564, 0.4891, 0.3506, 0.4193, 0.3506, 0.4193, 0.2591, 0.4891, 0.2591, 0.4911, 0.3564, 0.4911, 0.265, 0.5676, 0.265, 0.5676, 0.3564, 0.3502, 0.4386, 0.3502, 0.3564, 0.4212, 0.3564, 0.4212, 0.4386, 0.3502, 0.3564, 0.2836, 0.3564, 0.2836, 0.265, 0.3502, 0.265, 0.3502, 0.3564, 0.3502, 0.265, 0.4212, 0.265, 0.4212, 0.3564, 0.2183, 0.3564, 0.2836, 0.3564, 0.2836, 0.4386, 0.2183, 0.4386, 0.5805, 0.1596, 0.6129, 0.04641, 0.6454, 0.08637, 0.6454, 0.1596, 0.5805, 0.1596, 0.6454, 0.1596, 0.6454, 0.2282, 0.5805, 0.2282, 0.2183, 0.3564, 0.2183, 0.4386, 0.1528, 0.4386, 0.1528, 0.3564, 0.5805, 0.2955, 0.5805, 0.2282, 0.6454, 0.2282, 0.6454, 0.2955, 0.5805, 0.2955, 0.6454, 0.2955, 0.6454, 0.363, 0.6129, 0.403, 0.08296, 0.4386, 0.006459, 0.4386, 0.006459, 0.3564, 0.08296, 0.3564, 0.2183, 0.3564, 0.1528, 0.3564, 0.1528, 0.265, 0.2183, 0.265, 0.2183, 0.3564, 0.2183, 0.265, 0.2836, 0.265, 0.2836, 0.3564, 0.08296, 0.1718, 0.08296, 0.1984, 0.006459, 0.1984, 0.006459, 0.1718, 0.08296, 0.1718, 0.006459, 0.1718, 0.006459, 0.1475, 0.08296, 0.1475, 0.08296, 0.1718, 0.08296, 0.1475, 0.1528, 0.1475, 0.1528, 0.1718, 0.08296, 0.1718, 0.1528, 0.1718, 0.1528, 0.1984, 0.08296, 0.1984, 0.4212, 0.1984, 0.4212, 0.265, 0.3502, 0.265, 0.3502, 0.1984, 0.08296, 0.1984, 0.08296, 0.265, 0.006459, 0.265, 0.006459, 0.1984, 0.08296, 0.4386, 0.08296, 0.3564, 0.1528, 0.3564, 0.1528, 0.4386, 0.08296, 0.3564, 0.006459, 0.3564, 0.006459, 0.265, 0.08296, 0.265, 0.08296, 0.3564, 0.08296, 0.265, 0.1528, 0.265, 0.1528, 0.3564, 0.7038, 0.4429, 0.6129, 0.403, 0.6454, 0.363, 0.7038, 0.363, 0.7038, 0.4429, 0.7038, 0.363, 0.7678, 0.363, 0.7678, 0.4429, 0.3502, 0.1718, 0.3502, 0.1984, 0.2836, 0.1984, 0.2837, 0.1718, 0.3502, 0.1718, 0.2837, 0.1718, 0.2836, 0.1475, 0.3502, 0.1475, 0.3502, 0.1718, 0.3502, 0.1475, 0.4212, 0.1475, 0.4212, 0.1718, 0.3502, 0.1718, 0.4212, 0.1718, 0.4212, 0.1984, 0.3502, 0.1984, 0.2836, 0.1984, 0.2836, 0.265, 0.2183, 0.265, 0.2183, 0.1984, 0.3502, 0.1984, 0.3502, 0.265, 0.2836, 0.265, 0.2836, 0.1984, 0.1528, 0.1984, 0.2183, 0.1984, 0.2183, 0.265, 0.1528, 0.265, 0.3424, 0.6685, 0.3424, 0.818, 0.1707, 0.818, 0.1707, 0.6685, 0.2183, 0.1718, 0.2837, 0.1718, 0.2836, 0.1984, 0.2183, 0.1984, 0.2183, 0.1718, 0.2183, 0.1984, 0.1528, 0.1984, 0.1528, 0.1718, 0.2183, 0.1718, 0.1528, 0.1718, 0.1528, 0.1475, 0.2183, 0.1475, 0.2183, 0.1718, 0.2183, 0.1475, 0.2836, 0.1475, 0.2837, 0.1718, 0.4212, 0.1984, 0.4911, 0.1984, 0.4911, 0.265, 0.4212, 0.265, 0.4911, 0.1718, 0.5676, 0.1718, 0.5676, 0.1984, 0.4911, 0.1984, 0.4911, 0.1718, 0.4911, 0.1984, 0.4212, 0.1984, 0.4212, 0.1718, 0.4911, 0.1718, 0.4212, 0.1718, 0.4212, 0.1475, 0.4911, 0.1475, 0.4911, 0.1718, 0.4911, 0.1475, 0.5676, 0.1475, 0.5676, 0.1718, 0.08296, 0.124, 0.08296, 0.06237, 0.1528, 0.06237, 0.1528, 0.124, 0.08296, 0.06237, 0.006459, 0.06237, 0.006459, 0.006459, 0.08296, 0.006459, 0.08296, 0.06237, 0.08296, 0.006459, 0.1528, 0.006459, 0.1528, 0.06237, 0.4911, 0.124, 0.4911, 0.06237, 0.5676, 0.06237, 0.5676, 0.124, 0.08296, 0.124, 0.1528, 0.124, 0.1528, 0.1475, 0.08296, 0.1475, 0.08296, 0.124, 0.08296, 0.1475, 0.006459, 0.1475, 0.006459, 0.124, 0.4911, 0.124, 0.4212, 0.124, 0.4212, 0.06237, 0.4911, 0.06237, 0.3502, 0.124, 0.2836, 0.124, 0.2836, 0.06237, 0.3502, 0.06237, 0.4911, 0.06237, 0.4212, 0.06237, 0.4212, 0.006459, 0.4911, 0.006459, 0.4911, 0.06237, 0.4911, 0.006459, 0.5676, 0.006459, 0.5676, 0.06237, 0.4911, 0.124, 0.5676, 0.124, 0.5676, 0.1475, 0.4911, 0.1475, 0.4911, 0.124, 0.4911, 0.1475, 0.4212, 0.1475, 0.4212, 0.124, 0.2183, 0.124, 0.1528, 0.124, 0.1528, 0.06237, 0.2183, 0.06237, 0.2183, 0.06237, 0.1528, 0.06237, 0.1528, 0.006459, 0.2183, 0.006459, 0.2183, 0.06237, 0.2183, 0.006459, 0.2836, 0.006459, 0.2836, 0.06237, 0.3502, 0.124, 0.3502, 0.06237, 0.4212, 0.06237, 0.4212, 0.124, 0.3502, 0.06237, 0.2836, 0.06237, 0.2836, 0.006459, 0.3502, 0.006459, 0.3502, 0.06237, 0.3502, 0.006459, 0.4212, 0.006459, 0.4212, 0.06237, 0.2183, 0.124, 0.2183, 0.06237, 0.2836, 0.06237, 0.2836, 0.124, 0.3502, 0.124, 0.4212, 0.124, 0.4212, 0.1475, 0.3502, 0.1475, 0.3502, 0.124, 0.3502, 0.1475, 0.2836, 0.1475, 0.2836, 0.124, 0.2183, 0.124, 0.2836, 0.124, 0.2836, 0.1475, 0.2183, 0.1475, 0.2183, 0.124, 0.2183, 0.1475, 0.1528, 0.1475, 0.1528, 0.124, 0.05306, 0.9577, 0.05431, 0.9521, 0.08041, 0.9506, 0.07472, 0.9594, 0.05431, 0.9521, 0.05504, 0.9474, 0.08255, 0.9412, 0.08041, 0.9506, 0.07472, 0.9594, 0.08041, 0.9506, 0.1117, 0.9583, 0.1046, 0.9644, 0.08041, 0.9506, 0.08255, 0.9412, 0.1149, 0.947, 0.1117, 0.9583, 0.1046, 0.9644, 0.1117, 0.9583, 0.1438, 0.9608, 0.1386, 0.966, 0.1117, 0.9583, 0.1149, 0.947, 0.147, 0.9518, 0.1438, 0.9608, 0.1386, 0.966, 0.1438, 0.9608, 0.1688, 0.9716, 0.1652, 0.9741, 0.1438, 0.9608, 0.147, 0.9518, 0.1716, 0.9672, 0.1688, 0.9716, 0.3695, 1.0, 0.3686, 0.9961, 0.388, 0.9776, 0.391, 0.984, 0.3686, 0.9961, 0.3661, 0.9915, 0.3844, 0.9697, 0.388, 0.9776, 0.391, 0.984, 0.388, 0.9776, 0.4146, 0.9667, 0.4177, 0.9759, 0.388, 0.9776, 0.3844, 0.9697, 0.413, 0.9571, 0.4146, 0.9667, 0.4177, 0.9759, 0.4146, 0.9667, 0.4436, 0.9672, 0.4456, 0.9763, 0.4146, 0.9667, 0.413, 0.9571, 0.4443, 0.9575, 0.4436, 0.9672, 0.4456, 0.9763, 0.4436, 0.9672, 0.4675, 0.9744, 0.4675, 0.9788, 0.4436, 0.9672, 0.4443, 0.9575, 0.4682, 0.9701, 0.4675, 0.9744, 0.08296, 0.124, 0.006459, 0.124, 0.006459, 0.06237, 0.08296, 0.06237, 0.1528, 0.1984, 0.1528, 0.265, 0.08296, 0.265, 0.08296, 0.1984, 0.4911, 0.3564, 0.5676, 0.3564, 0.5676, 0.4386, 0.4911, 0.4386, 0.8679, 0.9219, 0.8743, 0.8977, 0.9162, 0.9219, 0.9162, 0.9219, 0.9581, 0.9461, 0.9404, 0.9638, 0.9162, 0.9219, 0.9162, 0.9219, 0.9162, 0.9703, 0.892, 0.9638, 0.9162, 0.9219, 0.9162, 0.9219, 0.9404, 0.88, 0.9581, 0.8977, 0.9162, 0.9219, 0.9162, 0.9219, 0.8743, 0.8977, 0.892, 0.88, 0.9162, 0.9219, 0.9162, 0.9219, 0.9404, 0.9638, 0.9162, 0.9703, 0.9162, 0.9219, 0.9162, 0.9219, 0.892, 0.9638, 0.8743, 0.9461, 0.9162, 0.9219, 0.9162, 0.9219, 0.9581, 0.8977, 0.9646, 0.9219, 0.9162, 0.9219, 0.9162, 0.9219, 0.892, 0.88, 0.9162, 0.8735, 0.9162, 0.9219, 0.9162, 0.9219, 0.8743, 0.9461, 0.8679, 0.9219, 0.9162, 0.9219, 0.9162, 0.9219, 0.9646, 0.9219, 0.9581, 0.9461, 0.9162, 0.9219, 0.9162, 0.9219, 0.9162, 0.8735, 0.9404, 0.88, 0.9162, 0.9219, 0.9162, 0.9219])
me_cube_001.materials.append(mat_cutematerial)
me_cube_001.use_remesh_preserve_volume = False
me_cube_001.use_remesh_preserve_attributes = False
me_cube_001.use_mirror_vertex_groups = False
me_cube_001.update()
arm_armature = bpy.data.armatures.new('Armature')  # bones are not reproduced

# ---- objects
ob_bones = bpy.data.objects.new('BONES', arm_armature)
ob_plane = bpy.data.objects.new('Plane', me_plane_002)
ob_cube = bpy.data.objects.new('Cube', me_cube_002)
ob_cutecharacter = bpy.data.objects.new('CuteCharacter', me_cube_001)

# ---- transforms, parenting, visibility, modifiers, constraints
ob_bones.location = (0.0, 0.0, 0.0)
ob_bones.lineart.crease_threshold = 0.0
ob_plane.location = (0.001766, 0.8109, 0.004966)
ob_plane.rotation_euler = (1.665, 3.159, 1.81)
ob_plane.scale = (0.1238, 0.1238, 0.1238)
ob_plane.hide_render = True
ob_plane.lineart.crease_threshold = 0.0
_c = ob_plane.constraints.new('CHILD_OF'); _c.name = 'Child Of'
_c.target = ob_bones
_c.subtarget = 'Head'
_c.set_inverse_pending = False
ob_cube.location = (-0.1692, 0.07208, -0.8231)
ob_cube.rotation_euler = (1.571, -1.562, -2.218)
ob_cube.scale = (0.009566, 0.06187, 0.00566)
ob_cube.lineart.crease_threshold = 0.0
_c = ob_cube.constraints.new('CHILD_OF'); _c.name = 'Child Of'
_c.target = ob_bones
_c.subtarget = 'Hand.R'
_c.set_inverse_pending = False
ob_cutecharacter.parent = ob_bones
ob_cutecharacter.location = (0.0, 0.0, 0.0)
ob_cutecharacter.lock_rotations_4d = False
ob_cutecharacter.empty_display_type = 'ARROWS'
ob_cutecharacter.lineart.crease_threshold = 0.0
_vg = ob_cutecharacter.vertex_groups.new(name='Hips')
for _i, _w in zip([6, 7, 23, 42, 66, 67, 68, 70, 72, 94, 95, 96, 97, 98, 99, 100, 101, 102, 103, 105, 106, 107, 108, 109, 110, 111, 112, 113, 114, 115, 116, 117, 118, 119, 120, 121, 124, 130, 133, 134, 135, 136, 148, 152, 153, 154, 155, 156, 157, 158, 159, 160, 161, 163, 165, 179, 180, 191, 192, 194, 195, 197], [0.0137, 0.0272, 0.07189, 0.0134, 0.3681, 0.09191, 0.112, 0.06082, 0.05031, 0.3005, 0.3136, 0.01624, 0.02969, 0.7743, 0.7371, 0.6693, 0.4972, 0.4877, 0.4321, 0.05882, 0.1421, 0.07675, 0.051, 0.05474, 0.5213, 0.3138, 0.1815, 0.4302, 0.5721, 0.6805, 0.5924, 0.5442, 0.1069, 0.05666, 0.02399, 0.06845, 0.01826, 0.01055, 0.073, 0.2172, 0.172, 0.04596, 0.01989, 0.1506, 0.1664, 0.5782, 0.7098, 0.4546, 0.5818, 0.3715, 0.2535, 0.09493, 0.1743, 0.1131, 0.02821, 0.259, 0.2267, 0.06436, 0.1651, 0.03268, 0.1411, 0.1258]): _vg.add([_i], _w, 'REPLACE')
_vg = ob_cutecharacter.vertex_groups.new(name='Chest')
for _i, _w in zip([114, 118, 119, 120, 121, 127, 128, 129, 130, 131, 132, 133, 134, 135, 136, 146, 147, 148, 149, 150, 151, 164, 169, 170, 171, 172, 173, 176, 177, 178, 181, 182, 215, 237, 239, 261, 262, 276, 277, 293, 294, 295, 296, 297, 301, 302, 303], [0.04418, 0.088, 0.1895, 0.06942, 0.0381, 0.3588, 0.0752, 0.2705, 0.4152, 0.0718, 0.07159, 0.4019, 0.1303, 0.04804, 0.08841, 0.1939, 0.0755, 0.2108, 0.1496, 0.0641, 0.07788, 0.002164, 0.06088, 0.1167, 0.06935, 0.1485, 0.003585, 0.006773, 0.009211, 0.008447, 0.009636, 0.008372, 0.00125, 0.01542, 0.01478, 0.05288, 0.05035, 0.006053, 0.005569, 0.07518, 0.07151, 0.1007, 0.06065, 0.006583, 0.007068, 0.05502, 0.08792]): _vg.add([_i], _w, 'REPLACE')
_vg = ob_cutecharacter.vertex_groups.new(name='Neck')
for _i, _w in zip([127, 129, 132, 142, 145, 146, 147, 149, 150, 166, 167, 168, 169, 170, 171, 172, 173, 176, 177, 181, 182, 213, 215, 217, 218, 237, 239, 241, 261, 262, 263, 264, 265, 268, 275, 276, 277, 293, 294, 295, 296, 297, 298, 299, 300, 301, 302, 303], [0.002607, 0.02706, 0.02009, 0.01261, 0.001834, 0.02439, 0.02254, 0.05544, 0.06248, 0.05757, 0.02004, 0.03184, 0.09868, 0.06841, 0.04323, 0.05593, 0.02346, 0.04749, 0.006407, 0.06553, 0.08236, 0.01709, 0.04101, 0.01647, 0.01996, 0.01948, 0.03816, 0.01181, 0.05137, 0.09699, 0.05172, 0.06963, 0.01759, 0.03398, 0.04031, 0.09285, 0.06776, 0.05806, 0.07405, 0.0764, 0.05517, 0.09171, 0.08858, 0.04003, 0.04903, 0.1241, 0.1348, 0.07517]): _vg.add([_i], _w, 'REPLACE')
_vg = ob_cutecharacter.vertex_groups.new(name='Head')
for _i, _w in zip([118, 119, 120, 121, 127, 128, 129, 130, 131, 132, 133, 137, 138, 139, 140, 141, 142, 143, 144, 145, 146, 147, 148, 149, 150, 151, 164, 166, 167, 168, 169, 170, 171, 172, 173, 174, 175, 176, 177, 178, 181, 182, 199, 200, 201, 202, 203, 204, 205, 206, 207, 208, 209, 210, 211, 212, 213, 214, 215, 216, 217, 218, 219, 220, 221, 222, 223, 224, 225, 226, 227, 228, 229, 230, 231, 232, 233, 234, 235, 236, 237, 238, 239, 240, 241, 242, 243, 244, 245, 246, 247, 248, 249, 250, 251, 252, 253, 254, 255, 256, 257, 258, 259, 260, 261, 262, 263, 264, 265, 266, 267, 268, 269, 270, 271, 272, 273, 274, 275, 276, 277, 278, 279, 280, 281, 282, 283, 284, 285, 286, 287, 288, 289, 290, 291, 292, 293, 294, 295, 296, 297, 298, 299, 300, 301, 302, 303, 304, 305, 306, 307, 308, 309, 310, 311, 312, 313, 314, 315, 316, 317, 318, 319, 320, 321, 322, 323, 324, 325, 326, 327], [0.02714, 0.0747, 0.05498, 0.005969, 0.1765, 0.1366, 0.2589, 0.09299, 0.04703, 0.2311, 0.02582, 0.1009, 0.093, 0.05365, 0.0921, 0.1623, 0.173, 0.004442, 0.04858, 0.1849, 0.1913, 0.1644, 0.1199, 0.2815, 0.2583, 0.09605, 0.02085, 0.3335, 0.3149, 0.3236, 0.3664, 0.3747, 0.4168, 0.5005, 0.1837, 0.1074, 0.02682, 0.2234, 0.1439, 0.08246, 0.3739, 0.3469, 0.9982, 0.9962, 0.9896, 0.9804, 0.9839, 0.992, 0.9941, 0.9892, 0.9451, 0.9904, 0.9949, 0.9265, 0.9407, 0.9207, 0.8185, 0.9114, 0.7359, 0.8809, 0.7898, 0.757, 0.8903, 0.9058, 0.9988, 0.9979, 0.9963, 0.9883, 0.9774, 0.9934, 0.9856, 0.9367, 0.9585, 0.9886, 0.9943, 0.9402, 0.9537, 0.9289, 0.9349, 0.9119, 0.82, 0.9029, 0.7232, 0.8692, 0.7737, 0.8964, 0.9285, 0.9038, 0.9112, 0.9245, 0.9821, 0.9905, 0.9902, 0.9946, 0.997, 0.9933, 0.9948, 0.9965, 0.9264, 0.9467, 0.9791, 0.9648, 0.9755, 0.9603, 0.6607, 0.5218, 0.5319, 0.5758, 0.8155, 0.9142, 0.89, 0.7523, 0.9408, 0.9156, 0.9961, 0.9397, 0.9598, 0.9686, 0.5502, 0.5264, 0.6363, 0.9932, 0.9963, 0.9633, 0.9791, 0.9317, 0.9113, 0.9989, 0.9515, 0.9276, 0.9193, 0.8928, 0.997, 0.9929, 0.9752, 0.9543, 0.6786, 0.5176, 0.6176, 0.5763, 0.5594, 0.498, 0.4657, 0.4553, 0.4563, 0.4573, 0.4624, 0.1441, 0.0007229, 0.002013, 0.004342, 0.004274, 0.005157, 0.001226, 0.001471, 0.0005182, 0.0001696, 0.001959, 0.0009751, 0.0003691, 0.0003691, 0.0002023, 0.0003691, 0.0003691, 0.0003691, 0.0003691, 0.0003691, 0.0003691, 0.0003691, 0.0003691, 0.0003691]): _vg.add([_i], _w, 'REPLACE')
_vg = ob_cutecharacter.vertex_groups.new(name='ShoulderConnector.L')
for _i, _w in zip([129, 170, 172, 293, 295, 303], [0.01703, 0.02711, 0.05844, 0.005088, 0.03328, 0.005181]): _vg.add([_i], _w, 'REPLACE')
_vg = ob_cutecharacter.vertex_groups.new(name='Shoulder.L')
_vg = ob_cutecharacter.vertex_groups.new(name='UpperArm.L')
for _i, _w in zip([105, 106, 109, 112, 117, 122, 124, 125, 135, 158, 160, 163, 165], [0.0, 0.0, 0.0, 0.0, 0.0, 0.0, 0.0, 0.0, 0.0, 0.0, 0.0, 0.0, 0.0]): _vg.add([_i], _w, 'REPLACE')
_vg = ob_cutecharacter.vertex_groups.new(name='LowerArm.L')
_vg = ob_cutecharacter.vertex_groups.new(name='Hand.L')
_vg = ob_cutecharacter.vertex_groups.new(name='ShoulderConnector.R')
for _i, _w in zip([111, 112, 114, 117, 118, 119, 120, 121, 123, 126, 127, 128, 129, 130, 131, 132, 133, 134, 135, 136, 137, 138, 139, 140, 141, 142, 143, 144, 145, 146, 147, 148, 149, 150, 151, 158, 162, 163, 164, 165, 166, 167, 168, 169, 170, 171, 172, 173, 174, 175, 176, 177, 178, 181, 182, 207, 210, 211, 212, 213, 214, 215, 216, 217, 218, 219, 220, 228, 229, 234, 236, 237, 238, 239, 240, 241, 242, 243, 244, 245, 246, 255, 256, 261, 262, 263, 264, 265, 266, 267, 268, 270, 275, 276, 277, 282, 283, 285, 286, 287, 288, 293, 294, 295, 296, 297, 298, 299, 300, 301, 302, 303], [0.01431, 0.004116, 0.04175, 0.02946, 0.08892, 0.1645, 0.2532, 0.08951, 0.03397, 0.005636, 0.3328, 0.4769, 0.3552, 0.3035, 0.4721, 0.4492, 0.2353, 0.1098, 0.1154, 0.3911, 0.09504, 0.1304, 0.05044, 0.09395, 0.16, 0.2023, 0.062, 0.03523, 0.161, 0.2337, 0.3086, 0.19, 0.2666, 0.3212, 0.2063, 0.002267, 0.1195, 0.05642, 0.08301, 0.03958, 0.2753, 0.2626, 0.2661, 0.2837, 0.2363, 0.3684, 0.3018, 0.3427, 0.243, 0.1668, 0.1954, 0.1484, 0.1038, 0.3445, 0.2588, 0.02425, 0.01207, 0.01165, 0.01011, 0.1192, 0.06457, 0.09691, 0.05024, 0.107, 0.106, 0.05213, 0.05385, 0.03659, 0.003154, 0.0134, 0.01358, 0.1228, 0.07311, 0.09681, 0.0523, 0.1076, 0.05395, 0.04575, 0.02389, 0.02624, 0.02811, 0.00919, 0.01441, 0.2128, 0.1752, 0.2131, 0.196, 0.1086, 0.05693, 0.04913, 0.09697, 0.02822, 0.2096, 0.1774, 0.2023, 0.03213, 0.02223, 0.01301, 0.0002595, 0.05511, 0.02768, 0.2051, 0.1709, 0.2521, 0.2775, 0.2555, 0.2289, 0.251, 0.2604, 0.2093, 0.2159, 0.2036]): _vg.add([_i], _w, 'REPLACE')
_vg = ob_cutecharacter.vertex_groups.new(name='Shoulder.R')
for _i, _w in zip([105, 106, 109, 110, 111, 112, 113, 114, 115, 116, 117, 118, 119, 120, 121, 122, 123, 124, 125, 126, 127, 128, 129, 130, 131, 132, 133, 134, 135, 136, 137, 138, 139, 140, 141, 142, 143, 144, 145, 146, 147, 148, 149, 150, 151, 158, 159, 160, 161, 162, 163, 164, 165, 166, 167, 168, 169, 170, 171, 172, 173, 174, 175, 176, 177, 178, 181, 182, 183, 184, 185, 186, 187, 188, 189, 190, 210, 213, 214, 215, 216, 217, 218, 219, 220, 234, 236, 237, 238, 239, 240, 241, 242, 243, 244, 245, 246, 255, 261, 262, 263, 264, 265, 266, 267, 268, 270, 275, 276, 277, 282, 283, 287, 288, 293, 294, 295, 296, 297, 298, 299, 300, 301, 302, 303], [0.0, 0.0, 0.0, 0.02702, 0.09404, 0.0, 0.02344, 0.06906, 0.01641, 0.01784, 0.0, 0.1917, 0.2517, 0.3448, 0.255, 0.4451, 0.6598, 0.5036, 0.5368, 0.6313, 0.1237, 0.1975, 0.1044, 0.1434, 0.2366, 0.153, 0.1477, 0.118, 0.1871, 0.2501, 0.668, 0.638, 0.6796, 0.6766, 0.5676, 0.5089, 0.6918, 0.7033, 0.5662, 0.2493, 0.3414, 0.2793, 0.2037, 0.2651, 0.4559, 0.0, 0.03617, 0.0, 0.02885, 0.6378, 0.4599, 0.6253, 0.4983, 0.309, 0.3602, 0.3551, 0.1945, 0.1616, 0.1106, 0.08153, 0.338, 0.5106, 0.6299, 0.4798, 0.5915, 0.6576, 0.1932, 0.2968, 0.152, 0.1474, 0.1392, 0.1292, 0.1279, 0.1247, 0.1327, 0.1365, 0.003578, 0.05459, 0.01675, 0.07951, 0.03336, 0.0863, 0.09638, 0.0416, 0.03653, 0.003399, 0.002206, 0.04706, 0.0139, 0.07666, 0.03501, 0.09612, 0.04279, 0.0003937, 0.01146, 0.01625, 0.01167, 0.000527, 0.07644, 0.1358, 0.2036, 0.1653, 0.06739, 0.02333, 0.03572, 0.08608, 0.01652, 0.202, 0.1693, 0.1113, 0.004161, 0.01192, 5.152e-05, 0.01356, 0.06661, 0.1256, 0.07375, 0.08766, 0.1353, 0.2106, 0.2495, 0.2489, 0.2122, 0.1581, 0.1438]): _vg.add([_i], _w, 'REPLACE')
_vg = ob_cutecharacter.vertex_groups.new(name='UpperArm.R')
for _i, _w in zip([11, 12, 13, 15, 19, 20, 21, 22, 48, 50, 52, 53, 58, 59, 60, 61, 62, 63, 64, 65, 90, 91, 92, 93, 105, 106, 109, 112, 117, 118, 119, 120, 121, 122, 123, 124, 125, 126, 131, 133, 134, 135, 136, 137, 138, 139, 140, 141, 142, 143, 144, 145, 146, 147, 148, 151, 158, 160, 162, 163, 164, 165, 166, 167, 168, 173, 174, 175, 176, 177, 178, 182, 183, 184, 185, 186, 187, 188, 189, 190, 299, 300], [0.2212, 0.2121, 0.2037, 0.2075, 0.8361, 0.8502, 0.7953, 0.8287, 0.2175, 0.2206, 0.2082, 0.2067, 0.05691, 0.05737, 0.05844, 0.05883, 0.8414, 0.8443, 0.8004, 0.8071, 0.0591, 0.06021, 0.05903, 0.05825, 0.0, 0.0, 0.0, 0.002531, 0.0005158, 0.01678, 0.01888, 0.04983, 0.04835, 0.3385, 0.2349, 0.2882, 0.2737, 0.2635, 0.01284, 0.00125, 0.003145, 0.04167, 0.0341, 0.1218, 0.09429, 0.208, 0.1058, 0.07642, 0.05987, 0.1846, 0.1915, 0.06536, 0.001077, 0.01527, 0.01152, 0.03272, 0.0, 0.02714, 0.103, 0.0, 0.1125, 0.1105, 0.02268, 0.04175, 0.03082, 0.02198, 0.05298, 0.07546, 0.03135, 0.05748, 0.08168, 0.004149, 0.7724, 0.8088, 0.8295, 0.8416, 0.8408, 0.8381, 0.7968, 0.7755, 0.01117, 0.005865]): _vg.add([_i], _w, 'REPLACE')
_vg = ob_cutecharacter.vertex_groups.new(name='LowerArm.R')
for _i, _w in zip([11, 12, 13, 14, 15, 16, 17, 18, 19, 20, 21, 22, 46, 48, 49, 50, 51, 52, 53, 54, 55, 56, 57, 58, 59, 60, 61, 62, 63, 64, 65, 86, 87, 88, 89, 90, 91, 92, 93, 183, 190], [0.5904, 0.5521, 0.603, 0.07595, 0.6697, 0.099, 0.1206, 0.1082, 0.1412, 0.1749, 0.2135, 0.2134, 0.03619, 0.6234, 0.05347, 0.5568, 0.02254, 0.5615, 0.6421, 0.09662, 0.1236, 0.1189, 0.0878, 0.8333, 0.7618, 0.6918, 0.7366, 0.2055, 0.1564, 0.2252, 0.1819, 0.02431, 0.06114, 0.05679, 0.01017, 0.7819, 0.6941, 0.7069, 0.8066, 0.00795, 0.01604]): _vg.add([_i], _w, 'REPLACE')
_vg = ob_cutecharacter.vertex_groups.new(name='Hand.R')
for _i, _w in zip([10, 11, 12, 13, 14, 15, 16, 17, 18, 46, 47, 48, 49, 50, 51, 52, 53, 54, 55, 56, 57, 58, 59, 60, 61, 64, 86, 87, 88, 89, 90, 91, 92, 93], [0.9898, 0.05545, 0.06668, 0.04394, 0.915, 0.009739, 0.8832, 0.8501, 0.8701, 0.9482, 0.9765, 0.03556, 0.934, 0.06704, 0.9569, 0.06197, 0.02188, 0.8882, 0.8471, 0.8543, 0.9001, 0.07865, 0.1061, 0.1335, 0.1174, 0.001766, 0.9567, 0.9248, 0.9307, 0.9654, 0.09942, 0.1336, 0.1274, 0.08908]): _vg.add([_i], _w, 'REPLACE')
_vg = ob_cutecharacter.vertex_groups.new(name='Hip.L')
for _i, _w in zip([99, 100, 110, 113, 115, 154, 155, 156, 157], [0.02638, 0.01619, 0.05142, 0.00165, 0.04422, 0.02783, 0.1182, 0.03403, 0.1308]): _vg.add([_i], _w, 'REPLACE')
_vg = ob_cutecharacter.vertex_groups.new(name='UpperLeg.L')
_vg = ob_cutecharacter.vertex_groups.new(name='LowerLeg.L')
_vg = ob_cutecharacter.vertex_groups.new(name='Hip.R')
for _i, _w in zip([6, 7, 23, 25, 42, 44, 66, 67, 68, 69, 70, 72, 94, 95, 96, 97, 98, 99, 100, 101, 102, 103, 104, 105, 106, 107, 108, 109, 110, 111, 112, 113, 114, 115, 116, 117, 118, 119, 120, 121, 122, 124, 125, 134, 135, 152, 153, 154, 155, 156, 157, 158, 159, 160, 161, 163, 165, 179, 180, 191, 192, 193, 194, 195, 196, 197, 198], [0.02708, 0.04084, 0.09899, 0.02771, 0.01613, 0.01687, 0.5653, 0.2374, 0.2552, 0.112, 0.06836, 0.072, 0.3507, 0.3669, 0.1438, 0.152, 0.8328, 0.6691, 0.7362, 0.7413, 0.5921, 0.6279, 0.4201, 0.2771, 0.191, 0.4153, 0.4275, 0.1976, 0.3783, 0.1806, 0.1879, 0.5296, 0.1367, 0.2685, 0.3103, 0.1428, 0.07174, 0.02157, 0.007298, 0.06461, 0.06103, 0.02853, 0.02752, 0.05972, 0.05606, 0.4668, 0.4995, 0.5318, 0.4078, 0.6054, 0.4597, 0.1798, 0.4611, 0.1949, 0.5408, 0.05667, 0.05864, 0.5208, 0.5734, 0.1013, 0.2454, 0.02136, 0.09979, 0.1638, 0.05499, 0.1674, 0.05141]): _vg.add([_i], _w, 'REPLACE')
_vg = ob_cutecharacter.vertex_groups.new(name='UpperLeg.R')
for _i, _w in zip([1, 6, 7, 8, 9, 23, 24, 25, 30, 31, 32, 33, 39, 40, 41, 42, 43, 44, 45, 66, 67, 68, 69, 70, 71, 72, 73, 78, 79, 80, 81, 82, 83, 84, 85, 94, 95, 96, 97, 98, 99, 100, 101, 102, 103, 104, 105, 106, 107, 108, 109, 110, 111, 112, 113, 114, 115, 116, 117, 118, 119, 120, 121, 122, 124, 125, 134, 135, 152, 153, 154, 155, 156, 157, 158, 159, 160, 161, 163, 164, 165, 179, 180, 183, 190, 191, 192, 193, 194, 195, 196, 197, 198], [0.5448, 0.7081, 0.3366, 0.3232, 0.2745, 0.5761, 0.7242, 0.7347, 0.159, 0.09946, 0.2781, 0.1602, 0.03224, 0.06453, 0.02758, 0.4556, 0.4631, 0.302, 0.2889, 0.5402, 0.8628, 0.7819, 0.9313, 0.6173, 0.7184, 0.6147, 0.7337, 0.1244, 0.2391, 0.2447, 0.1252, 0.004469, 0.05685, 0.06005, 0.006937, 0.6282, 0.5792, 0.922, 0.87, 0.1881, 0.2193, 0.2515, 0.4301, 0.4567, 0.4676, 0.8907, 0.4793, 0.3233, 0.8208, 0.8145, 0.3164, 0.2206, 0.1083, 0.1498, 0.3205, 0.09985, 0.1783, 0.2842, 0.1416, 0.05197, 0.01268, 0.009597, 0.05706, 0.08139, 0.05034, 0.05229, 0.04295, 0.05725, 0.7953, 0.7073, 0.3528, 0.2143, 0.3901, 0.2548, 0.2551, 0.6235, 0.2317, 0.6071, 0.07459, 0.004779, 0.06696, 0.6752, 0.6162, 0.01445, 0.03757, 0.8019, 0.6659, 0.905, 0.877, 0.6935, 0.862, 0.7342, 0.9158]): _vg.add([_i], _w, 'REPLACE')
_vg = ob_cutecharacter.vertex_groups.new(name='LowerLeg.R')
for _i, _w in zip([1, 2, 3, 4, 5, 6, 7, 8, 9, 23, 24, 25, 26, 27, 29, 30, 31, 32, 33, 34, 35, 36, 37, 38, 39, 40, 41, 42, 43, 44, 45, 66, 67, 68, 70, 71, 72, 73, 74, 75, 76, 77, 78, 79, 80, 81, 82, 83, 84, 85, 94, 95, 97, 100, 101, 102, 103, 153, 156, 180, 191, 192, 193, 194, 195, 196, 197, 198], [0.3924, 0.8337, 0.6399, 0.05083, 0.6299, 0.2307, 0.6042, 0.6529, 0.7131, 0.3374, 0.2586, 0.2463, 0.5363, 0.7776, 0.5183, 0.7883, 0.8866, 0.6334, 0.8006, 0.8011, 0.3031, 0.3086, 0.8051, 0.9246, 0.8313, 0.6271, 0.8303, 0.4789, 0.4977, 0.6642, 0.698, 0.07772, 0.01108, 0.04926, 0.2963, 0.2469, 0.328, 0.2546, 0.7465, 0.2521, 0.2443, 0.747, 0.8484, 0.6808, 0.6875, 0.8547, 0.9017, 0.6986, 0.7021, 0.9011, 0.05856, 0.06791, 0.01011, 0.002386, 0.05836, 0.01975, 0.05175, 0.01544, 0.0004506, 0.0007791, 0.1046, 0.1573, 0.07288, 0.07652, 0.1409, 0.08786, 0.1327, 0.06115]): _vg.add([_i], _w, 'REPLACE')
_vg = ob_cutecharacter.vertex_groups.new(name='LowerSpine')
for _i, _w in zip([68, 97, 100, 103, 104, 105, 106, 107, 108, 109, 110, 111, 112, 113, 114, 115, 116, 117, 118, 119, 120, 121, 122, 124, 125, 126, 127, 130, 131, 133, 134, 135, 136, 146, 147, 148, 149, 150, 151, 153, 154, 155, 156, 157, 158, 159, 160, 161, 162, 163, 164, 165, 169, 170, 177, 178, 180, 183, 189, 190, 294, 303], [0.01819, 0.01719, 0.02162, 0.01242, 0.01616, 0.1736, 0.2467, 0.03666, 0.06805, 0.3426, 0.1731, 0.4086, 0.4768, 0.1644, 0.1679, 0.06821, 0.05638, 0.1475, 0.403, 0.2285, 0.1885, 0.3943, 0.05357, 0.05859, 0.07522, 0.03054, 0.007811, 0.05679, 0.004014, 0.136, 0.3941, 0.3852, 0.09949, 0.08888, 0.06494, 0.1453, 0.05456, 0.03376, 0.1074, 0.05967, 0.00294, 0.01519, 0.0889, 0.101, 0.1451, 0.04927, 0.433, 0.1321, 0.01239, 0.1288, 0.1022, 0.2031, 0.01184, 0.02797, 0.01891, 0.05123, 0.08681, 0.03281, 0.000289, 0.01235, 0.002274, 0.01182]): _vg.add([_i], _w, 'REPLACE')
_vg = ob_cutecharacter.vertex_groups.new(name='SholderConnector.L')
for _i, _w in zip([127, 129, 130, 146, 149, 170, 172, 294, 295, 303], [0.05811, 0.09297, 0.007543, 0.0187, 0.05768, 0.05381, 0.0503, 0.01333, 0.01762, 0.02927]): _vg.add([_i], _w, 'REPLACE')
_vg = ob_cutecharacter.vertex_groups.new(name='Sholder.L')
_vg = ob_cutecharacter.vertex_groups.new(name='UperArm.L')
_vg = ob_cutecharacter.vertex_groups.new(name='SholderConnector.R')
for _i, _w in zip([118, 119, 120, 121, 127, 128, 129, 130, 131, 132, 133, 134, 135, 136, 137, 138, 139, 140, 141, 142, 143, 144, 145, 146, 147, 148, 149, 150, 151, 162, 164, 165, 166, 167, 168, 169, 170, 171, 172, 173, 174, 175, 176, 177, 178, 181, 182, 207, 213, 214, 215, 216, 217, 218, 219, 220, 228, 236, 237, 238, 239, 240, 241, 242, 243, 244, 245, 246, 261, 262, 263, 264, 265, 266, 267, 268, 270, 275, 276, 277, 282, 283, 287, 288, 293, 294, 295, 296, 297, 298, 299, 300, 301, 302, 303], [0.06509, 0.1026, 0.1827, 0.0717, 0.2124, 0.4363, 0.2391, 0.1648, 0.3427, 0.4385, 0.08411, 0.01599, 0.009059, 0.09947, 0.0533, 0.08083, 0.01032, 0.04193, 0.07971, 0.1354, 0.01407, 0.005359, 0.0805, 0.127, 0.116, 0.1097, 0.1573, 0.1456, 0.1177, 0.01797, 0.05953, 0.02299, 0.2393, 0.1364, 0.1256, 0.1882, 0.1589, 0.3479, 0.1965, 0.2116, 0.1569, 0.08745, 0.1203, 0.0867, 0.06546, 0.3158, 0.1836, 2.297e-05, 0.08851, 0.03201, 0.08254, 0.02472, 0.08335, 0.07876, 0.02198, 0.02098, 0.008579, 0.004597, 0.08417, 0.04039, 0.08341, 0.03044, 0.07876, 0.02245, 0.0155, 0.01044, 0.008526, 0.006813, 0.1797, 0.1523, 0.1393, 0.1828, 0.08331, 0.02334, 0.02052, 0.07913, 0.008948, 0.1477, 0.1535, 0.1832, 0.007441, 0.006896, 0.02491, 0.01623, 0.1447, 0.137, 0.1622, 0.2368, 0.222, 0.2108, 0.1666, 0.1558, 0.1787, 0.1781, 0.1465]): _vg.add([_i], _w, 'REPLACE')
_vg = ob_cutecharacter.vertex_groups.new(name='Sholder.R')
for _i, _w in zip([19, 20, 21, 22, 62, 63, 64, 65, 105, 106, 107, 108, 109, 110, 111, 112, 113, 114, 115, 116, 117, 118, 119, 120, 121, 122, 123, 124, 125, 126, 127, 128, 129, 130, 131, 132, 133, 134, 135, 136, 137, 138, 139, 140, 141, 142, 143, 144, 145, 146, 147, 148, 149, 150, 151, 158, 159, 160, 161, 162, 163, 164, 165, 166, 167, 168, 169, 170, 171, 172, 173, 174, 175, 176, 177, 178, 181, 182, 183, 184, 185, 186, 187, 188, 189, 190, 210, 211, 212, 213, 214, 215, 216, 217, 218, 219, 220, 232, 234, 235, 236, 237, 238, 239, 240, 241, 242, 243, 244, 245, 246, 255, 261, 262, 263, 264, 265, 266, 267, 268, 269, 270, 272, 275, 276, 277, 282, 283, 286, 288, 293, 294, 295, 296, 297, 298, 299, 300, 301, 302, 303], [0.003268, 0.04045, 0.007486, 0.006304, 0.04473, 0.02742, 0.01482, 0.0006594, 0.1494, 0.1683, 0.01521, 0.006189, 0.1526, 0.0246, 0.08243, 0.1036, 0.02649, 0.07874, 0.02147, 0.02301, 0.104, 0.1977, 0.2641, 0.3656, 0.2631, 0.401, 0.9188, 0.5157, 0.4618, 0.5639, 0.1435, 0.3119, 0.1076, 0.1994, 0.4809, 0.2234, 0.2302, 0.1461, 0.2587, 0.6105, 0.8108, 0.7974, 0.8747, 0.7833, 0.7254, 0.662, 0.9114, 0.8226, 0.6766, 0.3044, 0.5066, 0.3048, 0.2599, 0.4329, 0.5035, 0.1543, 0.03765, 0.1403, 0.03082, 0.8398, 0.5084, 0.5735, 0.4604, 0.3966, 0.5181, 0.5022, 0.3037, 0.2272, 0.1324, 0.08601, 0.5565, 0.6878, 0.8219, 0.558, 0.6434, 0.6784, 0.2619, 0.3859, 0.2997, 0.3825, 0.8094, 0.9131, 0.9423, 0.9106, 0.3155, 0.2472, 0.02579, 0.008879, 0.02598, 0.0576, 0.01419, 0.1247, 0.05699, 0.1062, 0.134, 0.05736, 0.04569, 0.01126, 0.02374, 0.01245, 0.0324, 0.04429, 0.006986, 0.1233, 0.06042, 0.125, 0.05467, 0.002351, 0.04228, 0.04217, 0.02597, 0.02341, 0.08119, 0.2138, 0.2882, 0.2115, 0.07728, 0.02476, 0.05531, 0.127, 0.01091, 0.03827, 0.009848, 0.2748, 0.2505, 0.137, 0.0104, 0.03872, 0.01804, 0.04975, 0.06627, 0.1947, 0.07265, 0.0971, 0.1737, 0.2613, 0.3391, 0.3459, 0.291, 0.2409, 0.2082]): _vg.add([_i], _w, 'REPLACE')
_vg = ob_cutecharacter.vertex_groups.new(name='UperArm.R')
for _i, _w in zip([11, 12, 13, 15, 17, 19, 20, 21, 22, 48, 50, 52, 53, 55, 56, 58, 59, 60, 61, 62, 63, 64, 65, 90, 91, 92, 93, 105, 106, 109, 112, 118, 119, 120, 121, 122, 123, 124, 125, 126, 135, 139, 140, 144, 147, 148, 151, 158, 160, 162, 163, 164, 165, 176, 177, 178, 183, 184, 185, 186, 187, 188, 189, 190], [0.3363, 0.3621, 0.3298, 0.2897, 0.005394, 0.8228, 0.7638, 0.7274, 0.7261, 0.3205, 0.3548, 0.3526, 0.3066, 0.005447, 0.0005794, 0.08468, 0.1245, 0.1655, 0.1387, 0.7212, 0.7944, 0.7048, 0.7739, 0.1137, 0.1628, 0.1556, 0.09925, 0.121, 0.1023, 0.1086, 0.019, 0.02833, 0.02607, 0.06168, 0.06475, 0.4162, 0.02087, 0.3185, 0.3532, 0.3099, 0.02434, 0.005032, 0.03996, 0.06731, 0.01183, 0.01409, 0.03952, 0.04722, 0.06175, 0.008397, 0.1351, 0.1454, 0.1453, 0.001084, 0.02731, 0.06275, 0.5717, 0.5308, 0.1356, 0.0521, 0.01975, 0.06916, 0.5985, 0.6261]): _vg.add([_i], _w, 'REPLACE')
_vg = ob_cutecharacter.vertex_groups.new(name='Foot.L')
_vg = ob_cutecharacter.vertex_groups.new(name='Foot.R')
for _i, _w in zip([0, 1, 2, 3, 4, 5, 26, 27, 28, 29, 30, 32, 33, 34, 35, 36, 37, 38, 39, 40, 41, 42, 43, 74, 75, 76, 77, 79, 80, 82, 83, 84, 85], [0.9972, 0.03097, 0.1555, 0.3423, 0.9441, 0.3524, 0.4488, 0.213, 0.9978, 0.4675, 0.02086, 0.07661, 0.02332, 0.1851, 0.676, 0.67, 0.181, 0.05228, 0.1269, 0.3054, 0.1272, 0.01037, 0.009866, 0.2416, 0.733, 0.7412, 0.2414, 0.06223, 0.06213, 0.06903, 0.2403, 0.2363, 0.06983]): _vg.add([_i], _w, 'REPLACE')
_m = ob_cutecharacter.modifiers.new('Mirror', 'MIRROR')
_m.use_clip = True
_m = ob_cutecharacter.modifiers.new('Armature', 'ARMATURE')
_m.object = ob_bones

# ---- collection membership
col_collection_1.objects.link(ob_bones)
col_collection_1.objects.link(ob_plane)
col_collection_1.objects.link(ob_cube)
col_collection_1.objects.link(ob_cutecharacter)

# ---- scene / render settings (as saved in the file)
scene.frame_start = 1; scene.frame_end = 250; scene.frame_set(67)
scene.render.engine = 'BLENDER_EEVEE_NEXT'
scene.render.resolution_x = 1024
scene.render.resolution_y = 1024
scene.render.resolution_percentage = 50
scene.render.dither_intensity = 0.0
scene.cycles.use_denoising = False
scene.cycles.samples = 128
scene.cycles.sampling_pattern = 'TABULATED_SOBOL'
scene.cycles.use_adaptive_sampling = False
scene.cycles.use_light_tree = False
scene.cycles.blur_glossy = 0.0
scene.cycles.sample_clamp_indirect = 0.0
scene.view_settings.view_transform = 'Standard'
bpy.context.view_layer.update()

# ---- added for rendering (the .blend has no active camera and no usable light): camera, sun
cam_auto = bpy.data.cameras.new('AutoCamera')
cam_auto.lens = 50.0
cam_auto.sensor_width = 36.0
cam_auto.clip_end = 1000.0
ob_auto_camera = bpy.data.objects.new('AutoCamera', cam_auto)
scene.collection.objects.link(ob_auto_camera)
ob_auto_camera.location = (2.73826, -3.48345, 3.28881)
ob_auto_camera.rotation_euler = (1.09748, -7.21219e-08, 0.694738)
scene.camera = ob_auto_camera
light_auto_sun = bpy.data.lights.new('AutoSun', 'SUN')
light_auto_sun.energy = 3.0
light_auto_sun.angle = 0.0523599
ob_auto_sun = bpy.data.objects.new('AutoSun', light_auto_sun)
scene.collection.objects.link(ob_auto_sun)
ob_auto_sun.rotation_euler = (0.872665, 0.174533, 0.523599)
bpy.context.view_layer.update()
